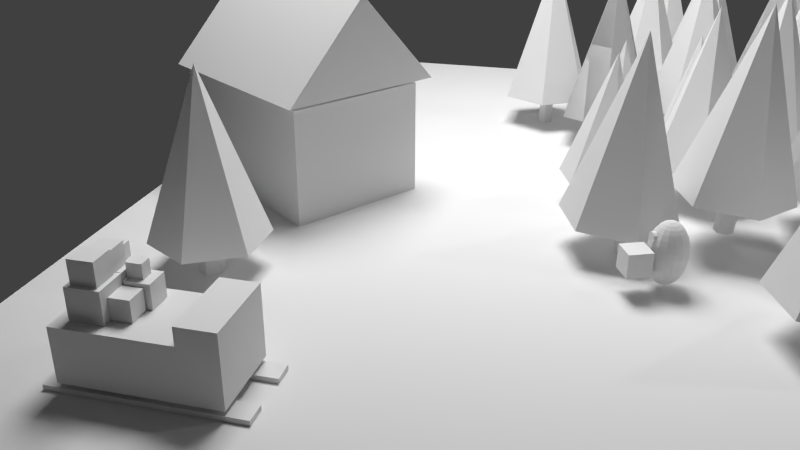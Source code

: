 # Source: JB-Scene4.blend  (saved by Blender 2.75.0; exported with 4.5.12 LTS)
import bpy
from mathutils import Matrix  # noqa: F401  (used for matrix-valued properties, if any)

bpy.ops.wm.read_factory_settings(use_empty=True)
scene = bpy.context.scene
scene.name = 'Scene'

# ---- collections
col_collection_1 = bpy.data.collections.new('Collection 1'); scene.collection.children.link(col_collection_1)

# ---- materials (node trees are filled in below, after node groups)
mat_material = bpy.data.materials.new('Material')
mat_material.alpha_threshold = 0.0
mat_material.roughness = 0.5
mat_material.line_color = (0.0, 0.0, 0.0, 1.0)
mat_material_001 = bpy.data.materials.new('Material.001')
mat_material_001.alpha_threshold = 0.0
mat_material_001.roughness = 0.5

# ---- material node trees
mat_material_001.use_nodes = True; mat_material_001.node_tree.nodes.clear()
_N = mat_material_001.node_tree.nodes; _L = mat_material_001.node_tree.links
n0 = _N.new('ShaderNodeOutputMaterial'); n0.name = 'Material Output'; n0.location = (300, 300)
n1 = _N.new('ShaderNodeEmission'); n1.name = 'Emission'; n1.location = (10, 300)
n1.inputs[0].default_value = (0.8, 0.8, 0.8, 1.0)
n1.inputs[1].default_value = 20.0
_L.new(n1.outputs[0], n0.inputs[0])
n0.is_active_output = True

# ---- world
world_world = bpy.data.worlds.new('World'); scene.world = world_world
world_world.color = (0.05088, 0.05088, 0.05088)
world_world.use_sun_shadow = False
world_world.sun_shadow_jitter_overblur = 0.0
world_world.cycles.sampling_method = 'MANUAL'
world_world.cycles.sample_map_resolution = 256

# ---- cameras
cam_camera = bpy.data.cameras.new('Camera')
cam_camera.clip_end = 100.0
cam_camera.lens = 35.0
cam_camera.sensor_width = 32.0
cam_camera.sensor_height = 18.0
cam_camera.ortho_scale = 7.314
cam_camera.dof.focus_distance = 0.0

# ---- lights
light_lamp = bpy.data.lights.new('Lamp', 'POINT')
light_lamp.transmission_factor = 0.0
light_lamp.cutoff_distance = 30.0
light_lamp.energy = 100.0
light_lamp.shadow_buffer_clip_start = 1.001
light_lamp.shadow_soft_size = 0.1
light_lamp.shadow_maximum_resolution = 0.006
light_lamp.use_absolute_resolution = True
light_lamp.cycles.use_multiple_importance_sampling = False

# ---- meshes
me_cube_005 = bpy.data.meshes.new('Cube.005')
me_cube_005.from_pydata([(-1.0, -1.0, -1.0), (-1.0, 1.0, -1.0), (1.0, 1.0, -1.0), (1.0, -1.0, -1.0), (-1.0, -1.0, 1.0), (-1.0, 1.0, 1.0), (1.0, 1.0, 1.0), (1.0, -1.0, 1.0), (-1.0, 0.0, 1.0), (0.0, 1.0, 1.0), (1.0, 0.0, 1.0), (0.0, -1.0, 1.0), (0.0, 0.0, 1.0), (-1.0, 0.5, 1.0), (0.5, 1.0, 1.0), (1.0, -0.5, 1.0), (-0.5, -1.0, 1.0), (-1.0, -0.5, 1.0), (-0.5, 1.0, 1.0), (1.0, 0.5, 1.0), (0.5, -1.0, 1.0), (-0.5, 0.0, 1.0), (0.5, 0.0, 1.0), (0.0, -0.5, 1.0), (0.0, 0.5, 1.0), (-0.5, 0.5, 1.0), (-0.5, -0.5, 1.0), (0.5, -0.5, 1.0), (0.5, 0.5, 1.0), (1.0, 1.0, 1.672), (1.0, -1.0, 1.672), (1.0, 0.0, 1.672), (0.5, 1.0, 1.672), (1.0, -0.5, 1.672), (1.0, 0.5, 1.672), (0.5, -1.0, 1.672), (0.5, 0.0, 1.672), (0.5, -0.5, 1.672), (0.5, 0.5, 1.672), (-1.194, -1.014, -1.343), (-1.194, -0.4734, -1.343), (1.278, -0.4734, -1.343), (1.278, -1.014, -1.343), (-1.194, -1.014, -1.154), (-1.194, -0.4734, -1.154), (1.278, -0.4734, -1.154), (1.278, -1.014, -1.154), (-1.194, -1.014, -1.249), (-1.194, -0.7435, -1.154), (-1.194, -0.4734, -1.249), (-1.194, -0.7435, -1.343), (0.04228, -0.4734, -1.154), (1.278, -0.4734, -1.249), (0.04228, -0.4734, -1.343), (1.278, -0.7435, -1.154), (1.278, -1.014, -1.249), (1.278, -0.7435, -1.343), (0.04228, -1.014, -1.154), (0.04228, -1.014, -1.343), (-1.194, -0.7435, -1.249), (0.04228, -0.4734, -1.249), (1.278, -0.7435, -1.249), (0.04228, -1.014, -1.249), (0.04228, -0.7435, -1.343), (0.04228, -0.7435, -1.154), (-1.194, -1.014, -1.201), (-1.194, -0.6085, -1.154), (-1.194, -0.4734, -1.296), (-1.194, -0.8786, -1.343), (0.6603, -0.4734, -1.154), (1.278, -0.4734, -1.296), (-0.5757, -0.4734, -1.343), (1.278, -0.8786, -1.154), (1.278, -1.014, -1.296), (1.278, -0.6085, -1.343), (-0.5757, -1.014, -1.154), (0.6603, -1.014, -1.343), (-1.194, -1.014, -1.296), (-1.194, -0.8786, -1.154), (-1.194, -0.4734, -1.201), (-1.194, -0.6085, -1.343), (-0.5757, -0.4734, -1.154), (1.278, -0.4734, -1.201), (0.6603, -0.4734, -1.343), (1.278, -0.6085, -1.154), (1.278, -1.014, -1.201), (1.278, -0.8786, -1.343), (0.6603, -1.014, -1.154), (-0.5757, -1.014, -1.343), (-1.194, -0.7435, -1.296), (-1.194, -0.7435, -1.201), (-1.194, -0.8786, -1.249), (-1.194, -0.6085, -1.249), (0.04228, -0.4734, -1.296), (0.04228, -0.4734, -1.201), (-0.5757, -0.4734, -1.249), (0.6603, -0.4734, -1.249), (1.278, -0.7435, -1.296), (1.278, -0.7435, -1.201), (1.278, -0.6085, -1.249), (1.278, -0.8786, -1.249), (0.04228, -1.014, -1.296), (0.04228, -1.014, -1.201), (0.6603, -1.014, -1.249), (-0.5757, -1.014, -1.249), (0.6603, -0.7435, -1.343), (-0.5757, -0.7435, -1.343), (0.04228, -0.8786, -1.343), (0.04228, -0.6085, -1.343), (-0.5757, -0.7435, -1.154), (0.6603, -0.7435, -1.154), (0.04228, -0.8786, -1.154), (0.04228, -0.6085, -1.154), (-1.194, -0.6085, -1.296), (0.6603, -0.4734, -1.296), (1.278, -0.8786, -1.296), (-0.5757, -1.014, -1.296), (0.6603, -0.6085, -1.343), (-0.5757, -0.6085, -1.154), (-1.194, -0.8786, -1.296), (-1.194, -0.8786, -1.201), (-1.194, -0.6085, -1.201), (-0.5757, -0.4734, -1.296), (-0.5757, -0.4734, -1.201), (0.6603, -0.4734, -1.201), (1.278, -0.6085, -1.296), (1.278, -0.6085, -1.201), (1.278, -0.8786, -1.201), (0.6603, -1.014, -1.296), (0.6603, -1.014, -1.201), (-0.5757, -1.014, -1.201), (0.6603, -0.8786, -1.343), (-0.5757, -0.8786, -1.343), (-0.5757, -0.6085, -1.343), (-0.5757, -0.8786, -1.154), (0.6603, -0.8786, -1.154), (0.6603, -0.6085, -1.154), (0.04228, -0.7435, -0.933), (0.04228, -0.7435, -0.744), (0.6603, -0.7435, -0.933), (0.04228, -0.6085, -0.933), (0.6603, -0.7435, -0.744), (0.04228, -0.8786, -0.744), (0.6603, -0.6085, -0.933), (0.6603, -0.8786, -0.744), (-1.194, 0.4117, -1.343), (-1.194, 0.9519, -1.343), (1.278, 0.9519, -1.343), (1.278, 0.4117, -1.343), (-1.194, 0.4117, -1.154), (-1.194, 0.9519, -1.154), (1.278, 0.9519, -1.154), (1.278, 0.4117, -1.154), (-1.194, 0.4117, -1.249), (-1.194, 0.6818, -1.154), (-1.194, 0.9519, -1.249), (-1.194, 0.6818, -1.343), (0.04228, 0.9519, -1.154), (1.278, 0.9519, -1.249), (0.04228, 0.9519, -1.343), (1.278, 0.6818, -1.154), (1.278, 0.4117, -1.249), (1.278, 0.6818, -1.343), (0.04228, 0.4117, -1.154), (0.04228, 0.4117, -1.343), (-1.194, 0.6818, -1.249), (0.04228, 0.9519, -1.249), (1.278, 0.6818, -1.249), (0.04228, 0.4117, -1.249), (0.04228, 0.6818, -1.343), (0.04228, 0.6818, -1.154), (-1.194, 0.4117, -1.201), (-1.194, 0.8169, -1.154), (-1.194, 0.9519, -1.296), (-1.194, 0.5468, -1.343), (0.6603, 0.9519, -1.154), (1.278, 0.9519, -1.296), (-0.5757, 0.9519, -1.343), (1.278, 0.5468, -1.154), (1.278, 0.4117, -1.296), (1.278, 0.8169, -1.343), (-0.5757, 0.4117, -1.154), (0.6603, 0.4117, -1.343), (-1.194, 0.4117, -1.296), (-1.194, 0.5468, -1.154), (-1.194, 0.9519, -1.201), (-1.194, 0.8169, -1.343), (-0.5757, 0.9519, -1.154), (1.278, 0.9519, -1.201), (0.6603, 0.9519, -1.343), (1.278, 0.8169, -1.154), (1.278, 0.4117, -1.201), (1.278, 0.5468, -1.343), (0.6603, 0.4117, -1.154), (-0.5757, 0.4117, -1.343), (-1.194, 0.6818, -1.296), (-1.194, 0.6818, -1.201), (-1.194, 0.5468, -1.249), (-1.194, 0.8169, -1.249), (0.04228, 0.9519, -1.296), (0.04228, 0.9519, -1.201), (-0.5757, 0.9519, -1.249), (0.6603, 0.9519, -1.249), (1.278, 0.6818, -1.296), (1.278, 0.6818, -1.201), (1.278, 0.8169, -1.249), (1.278, 0.5468, -1.249), (0.04228, 0.4117, -1.296), (0.04228, 0.4117, -1.201), (0.6603, 0.4117, -1.249), (-0.5757, 0.4117, -1.249), (0.6603, 0.6818, -1.343), (-0.5757, 0.6818, -1.343), (0.04228, 0.5468, -1.343), (0.04228, 0.8169, -1.343), (-0.5757, 0.6818, -1.154), (0.6603, 0.6818, -1.154), (0.04228, 0.5468, -1.154), (0.04228, 0.8169, -1.154), (-1.194, 0.8169, -1.296), (0.6603, 0.9519, -1.296), (1.278, 0.5468, -1.296), (-0.5757, 0.4117, -1.296), (0.6603, 0.8169, -1.343), (-0.5757, 0.8169, -1.154), (-1.194, 0.5468, -1.296), (-1.194, 0.5468, -1.201), (-1.194, 0.8169, -1.201), (-0.5757, 0.9519, -1.296), (-0.5757, 0.9519, -1.201), (0.6603, 0.9519, -1.201), (1.278, 0.8169, -1.296), (1.278, 0.8169, -1.201), (1.278, 0.5468, -1.201), (0.6603, 0.4117, -1.296), (0.6603, 0.4117, -1.201), (-0.5757, 0.4117, -1.201), (0.6603, 0.5468, -1.343), (-0.5757, 0.5468, -1.343), (-0.5757, 0.8169, -1.343), (-0.5757, 0.5468, -1.154), (0.6603, 0.5468, -1.154), (0.6603, 0.8169, -1.154), (0.04228, 0.6818, -0.933), (0.04228, 0.6818, -0.744), (0.6603, 0.6818, -0.933), (0.04228, 0.8169, -0.933), (0.6603, 0.6818, -0.744), (0.04228, 0.5468, -0.744), (0.6603, 0.8169, -0.933), (0.6603, 0.5468, -0.744)], [], [(4, 17, 8, 13, 5, 1, 0), (5, 18, 9, 14, 6, 2, 1), (6, 19, 10, 15, 7, 3, 2), (7, 20, 11, 16, 4, 0, 3), (0, 1, 2, 3), (25, 18, 5, 13), (26, 21, 8, 17), (27, 22, 12, 23), (28, 14, 9, 24), (21, 25, 13, 8), (12, 24, 25, 21), (24, 9, 18, 25), (16, 26, 17, 4), (11, 23, 26, 16), (23, 12, 21, 26), (20, 27, 23, 11), (27, 20, 35, 37), (22, 27, 37, 36), (22, 28, 24, 12), (28, 22, 36, 38), (14, 28, 38, 32), (30, 33, 37, 35), (33, 31, 36, 37), (31, 34, 38, 36), (34, 29, 32, 38), (20, 7, 30, 35), (19, 6, 29, 34), (15, 10, 31, 33), (10, 19, 34, 31), (7, 15, 33, 30), (6, 14, 32, 29), (113, 67, 40, 80), (114, 70, 41, 83), (115, 73, 42, 86), (116, 77, 39, 88), (117, 83, 41, 74), (118, 81, 44, 66), (119, 89, 50, 68), (120, 90, 59, 91), (121, 79, 49, 92), (122, 93, 53, 71), (123, 94, 60, 95), (124, 82, 52, 96), (125, 97, 56, 74), (126, 98, 61, 99), (127, 85, 55, 100), (128, 101, 58, 76), (129, 102, 62, 103), (130, 65, 47, 104), (131, 105, 56, 86), (132, 106, 63, 107), (133, 71, 53, 108), (134, 109, 48, 78), (111, 135, 144, 142), (136, 69, 51, 112), (89, 113, 80, 50), (59, 92, 113, 89), (92, 49, 67, 113), (93, 114, 83, 53), (60, 96, 114, 93), (96, 52, 70, 114), (97, 115, 86, 56), (61, 100, 115, 97), (100, 55, 73, 115), (101, 116, 88, 58), (62, 104, 116, 101), (104, 47, 77, 116), (105, 117, 74, 56), (135, 110, 141, 144), (108, 53, 83, 117), (109, 118, 66, 48), (64, 112, 118, 109), (112, 51, 81, 118), (77, 119, 68, 39), (47, 91, 119, 77), (91, 59, 89, 119), (65, 120, 91, 47), (43, 78, 120, 65), (78, 48, 90, 120), (90, 121, 92, 59), (48, 66, 121, 90), (66, 44, 79, 121), (67, 122, 71, 40), (49, 95, 122, 67), (95, 60, 93, 122), (79, 123, 95, 49), (44, 81, 123, 79), (81, 51, 94, 123), (94, 124, 96, 60), (51, 69, 124, 94), (69, 45, 82, 124), (70, 125, 74, 41), (52, 99, 125, 70), (99, 61, 97, 125), (82, 126, 99, 52), (45, 84, 126, 82), (84, 54, 98, 126), (98, 127, 100, 61), (54, 72, 127, 98), (72, 46, 85, 127), (73, 128, 76, 42), (55, 103, 128, 73), (103, 62, 101, 128), (85, 129, 103, 55), (46, 87, 129, 85), (87, 57, 102, 129), (102, 130, 104, 62), (57, 75, 130, 102), (75, 43, 65, 130), (76, 131, 86, 42), (58, 107, 131, 76), (107, 63, 105, 131), (88, 132, 107, 58), (39, 68, 132, 88), (68, 50, 106, 132), (106, 133, 108, 63), (50, 80, 133, 106), (80, 40, 71, 133), (75, 134, 78, 43), (57, 111, 134, 75), (111, 64, 109, 134), (87, 135, 111, 57), (46, 72, 135, 87), (72, 54, 110, 135), (110, 136, 112, 64), (54, 84, 136, 110), (84, 45, 69, 136), (144, 141, 138, 142), (137, 140, 143, 139), (117, 105, 139, 143), (108, 117, 143, 140), (64, 111, 142, 138), (105, 63, 137, 139), (110, 64, 138, 141), (63, 108, 140, 137), (219, 173, 146, 186), (220, 176, 147, 189), (221, 179, 148, 192), (222, 183, 145, 194), (223, 189, 147, 180), (224, 187, 150, 172), (225, 195, 156, 174), (226, 196, 165, 197), (227, 185, 155, 198), (228, 199, 159, 177), (229, 200, 166, 201), (230, 188, 158, 202), (231, 203, 162, 180), (232, 204, 167, 205), (233, 191, 161, 206), (234, 207, 164, 182), (235, 208, 168, 209), (236, 171, 153, 210), (237, 211, 162, 192), (238, 212, 169, 213), (239, 177, 159, 214), (240, 215, 154, 184), (217, 241, 250, 248), (242, 175, 157, 218), (195, 219, 186, 156), (165, 198, 219, 195), (198, 155, 173, 219), (199, 220, 189, 159), (166, 202, 220, 199), (202, 158, 176, 220), (203, 221, 192, 162), (167, 206, 221, 203), (206, 161, 179, 221), (207, 222, 194, 164), (168, 210, 222, 207), (210, 153, 183, 222), (211, 223, 180, 162), (241, 216, 247, 250), (214, 159, 189, 223), (215, 224, 172, 154), (170, 218, 224, 215), (218, 157, 187, 224), (183, 225, 174, 145), (153, 197, 225, 183), (197, 165, 195, 225), (171, 226, 197, 153), (149, 184, 226, 171), (184, 154, 196, 226), (196, 227, 198, 165), (154, 172, 227, 196), (172, 150, 185, 227), (173, 228, 177, 146), (155, 201, 228, 173), (201, 166, 199, 228), (185, 229, 201, 155), (150, 187, 229, 185), (187, 157, 200, 229), (200, 230, 202, 166), (157, 175, 230, 200), (175, 151, 188, 230), (176, 231, 180, 147), (158, 205, 231, 176), (205, 167, 203, 231), (188, 232, 205, 158), (151, 190, 232, 188), (190, 160, 204, 232), (204, 233, 206, 167), (160, 178, 233, 204), (178, 152, 191, 233), (179, 234, 182, 148), (161, 209, 234, 179), (209, 168, 207, 234), (191, 235, 209, 161), (152, 193, 235, 191), (193, 163, 208, 235), (208, 236, 210, 168), (163, 181, 236, 208), (181, 149, 171, 236), (182, 237, 192, 148), (164, 213, 237, 182), (213, 169, 211, 237), (194, 238, 213, 164), (145, 174, 238, 194), (174, 156, 212, 238), (212, 239, 214, 169), (156, 186, 239, 212), (186, 146, 177, 239), (181, 240, 184, 149), (163, 217, 240, 181), (217, 170, 215, 240), (193, 241, 217, 163), (152, 178, 241, 193), (178, 160, 216, 241), (216, 242, 218, 170), (160, 190, 242, 216), (190, 151, 175, 242), (250, 247, 244, 248), (243, 246, 249, 245), (223, 211, 245, 249), (214, 223, 249, 246), (170, 217, 248, 244), (211, 169, 243, 245), (216, 170, 244, 247), (169, 214, 246, 243)])
me_cube_005.use_remesh_preserve_volume = False
me_cube_005.use_remesh_preserve_attributes = False
me_cube_005.use_mirror_vertex_groups = False
me_cube_005.update()
me_cube_004 = bpy.data.meshes.new('Cube.004')
me_cube_004.from_pydata([(-1.0, -1.0, -1.0), (-1.0, 1.0, -1.0), (1.0, 1.0, -1.0), (1.0, -1.0, -1.0), (-1.0, -1.0, 1.0), (-1.0, 1.0, 1.0), (1.0, 1.0, 1.0), (1.0, -1.0, 1.0)], [], [(4, 5, 1, 0), (5, 6, 2, 1), (6, 7, 3, 2), (7, 4, 0, 3), (0, 1, 2, 3), (7, 6, 5, 4)])
me_cube_004.use_remesh_preserve_volume = False
me_cube_004.use_remesh_preserve_attributes = False
me_cube_004.use_mirror_vertex_groups = False
me_cube_004.update()
me_cube_012 = bpy.data.meshes.new('Cube.012')
me_cube_012.from_pydata([(-1.0, -1.0, -1.0), (-1.0, 1.0, -1.0), (1.0, 1.0, -1.0), (1.0, -1.0, -1.0), (-1.0, -1.0, 1.0), (-1.0, 1.0, 1.0), (1.0, 1.0, 1.0), (1.0, -1.0, 1.0)], [], [(4, 5, 1, 0), (5, 6, 2, 1), (6, 7, 3, 2), (7, 4, 0, 3), (0, 1, 2, 3), (7, 6, 5, 4)])
me_cube_012.use_remesh_preserve_volume = False
me_cube_012.use_remesh_preserve_attributes = False
me_cube_012.use_mirror_vertex_groups = False
me_cube_012.update()
me_cube_011 = bpy.data.meshes.new('Cube.011')
me_cube_011.from_pydata([(-1.0, -1.0, -1.0), (-1.0, 1.0, -1.0), (1.0, 1.0, -1.0), (1.0, -1.0, -1.0), (-1.0, -1.0, 1.0), (-1.0, 1.0, 1.0), (1.0, 1.0, 1.0), (1.0, -1.0, 1.0)], [], [(4, 5, 1, 0), (5, 6, 2, 1), (6, 7, 3, 2), (7, 4, 0, 3), (0, 1, 2, 3), (7, 6, 5, 4)])
me_cube_011.use_remesh_preserve_volume = False
me_cube_011.use_remesh_preserve_attributes = False
me_cube_011.use_mirror_vertex_groups = False
me_cube_011.update()
me_cube_010 = bpy.data.meshes.new('Cube.010')
me_cube_010.from_pydata([(-1.0, -1.0, -1.0), (-1.0, 1.0, -1.0), (1.0, 1.0, -1.0), (1.0, -1.0, -1.0), (-1.0, -1.0, 1.0), (-1.0, 1.0, 1.0), (1.0, 1.0, 1.0), (1.0, -1.0, 1.0)], [], [(4, 5, 1, 0), (5, 6, 2, 1), (6, 7, 3, 2), (7, 4, 0, 3), (0, 1, 2, 3), (7, 6, 5, 4)])
me_cube_010.use_remesh_preserve_volume = False
me_cube_010.use_remesh_preserve_attributes = False
me_cube_010.use_mirror_vertex_groups = False
me_cube_010.update()
me_cube_009 = bpy.data.meshes.new('Cube.009')
me_cube_009.from_pydata([(-1.0, -1.0, -1.0), (-1.0, 1.0, -1.0), (1.0, 1.0, -1.0), (1.0, -1.0, -1.0), (-1.0, -1.0, 1.0), (-1.0, 1.0, 1.0), (1.0, 1.0, 1.0), (1.0, -1.0, 1.0)], [], [(4, 5, 1, 0), (5, 6, 2, 1), (6, 7, 3, 2), (7, 4, 0, 3), (0, 1, 2, 3), (7, 6, 5, 4)])
me_cube_009.use_remesh_preserve_volume = False
me_cube_009.use_remesh_preserve_attributes = False
me_cube_009.use_mirror_vertex_groups = False
me_cube_009.update()
me_cube_008 = bpy.data.meshes.new('Cube.008')
me_cube_008.from_pydata([(-1.0, -1.0, -1.0), (-1.0, 1.0, -1.0), (1.0, 1.0, -1.0), (1.0, -1.0, -1.0), (-1.0, -1.0, 1.0), (-1.0, 1.0, 1.0), (1.0, 1.0, 1.0), (1.0, -1.0, 1.0)], [], [(4, 5, 1, 0), (5, 6, 2, 1), (6, 7, 3, 2), (7, 4, 0, 3), (0, 1, 2, 3), (7, 6, 5, 4)])
me_cube_008.use_remesh_preserve_volume = False
me_cube_008.use_remesh_preserve_attributes = False
me_cube_008.use_mirror_vertex_groups = False
me_cube_008.update()
me_cube_007 = bpy.data.meshes.new('Cube.007')
me_cube_007.from_pydata([(-1.0, -1.0, -1.0), (-1.0, 1.0, -1.0), (1.0, 1.0, -1.0), (1.0, -1.0, -1.0), (-1.0, -1.0, 1.0), (-1.0, 1.0, 1.0), (1.0, 1.0, 1.0), (1.0, -1.0, 1.0)], [], [(4, 5, 1, 0), (5, 6, 2, 1), (6, 7, 3, 2), (7, 4, 0, 3), (0, 1, 2, 3), (7, 6, 5, 4)])
me_cube_007.use_remesh_preserve_volume = False
me_cube_007.use_remesh_preserve_attributes = False
me_cube_007.use_mirror_vertex_groups = False
me_cube_007.update()
me_cube_006 = bpy.data.meshes.new('Cube.006')
me_cube_006.from_pydata([(-1.0, -1.0, -1.0), (-1.0, 1.0, -1.0), (1.0, 1.0, -1.0), (1.0, -1.0, -1.0), (-1.0, -1.0, 1.0), (-1.0, 1.0, 1.0), (1.0, 1.0, 1.0), (1.0, -1.0, 1.0)], [], [(4, 5, 1, 0), (5, 6, 2, 1), (6, 7, 3, 2), (7, 4, 0, 3), (0, 1, 2, 3), (7, 6, 5, 4)])
me_cube_006.use_remesh_preserve_volume = False
me_cube_006.use_remesh_preserve_attributes = False
me_cube_006.use_mirror_vertex_groups = False
me_cube_006.update()
me_cylinder_034 = bpy.data.meshes.new('Cylinder.034')
me_cylinder_034.from_pydata([(0.04764, 4.739, 0.739), (4.024, 2.443, 0.739), (4.024, -2.148, 0.739), (0.04764, -4.444, 0.739), (0.04764, 0.1475, 9.143), (-3.929, -2.148, 0.739), (-3.929, 2.443, 0.739), (0.0, 1.0, -1.0), (0.0, 1.0, 1.0), (0.866, 0.5, -1.0), (0.866, 0.5, 1.0), (0.866, -0.5, -1.0), (0.866, -0.5, 1.0), (-8.742e-08, -1.0, -1.0), (-8.742e-08, -1.0, 1.0), (-0.866, -0.5, -1.0), (-0.866, -0.5, 1.0), (-0.866, 0.5, -1.0), (-0.866, 0.5, 1.0)], [], [(5, 4, 6), (0, 4, 1), (3, 4, 5), (2, 4, 3), (6, 4, 0), (1, 4, 2), (0, 1, 2, 3, 5, 6), (7, 8, 10, 9), (9, 10, 12, 11), (11, 12, 14, 13), (13, 14, 16, 15), (10, 8, 18, 16, 14, 12), (17, 18, 8, 7), (15, 16, 18, 17), (7, 9, 11, 13, 15, 17)])
me_cylinder_034.use_remesh_preserve_volume = False
me_cylinder_034.use_remesh_preserve_attributes = False
me_cylinder_034.use_mirror_vertex_groups = False
me_cylinder_034.update()
me_cube_002 = bpy.data.meshes.new('Cube.002')
me_cube_002.from_pydata([(-1.0, -1.0, -1.0), (-1.0, 1.0, -1.0), (1.0, 1.0, -1.0), (1.0, -1.0, -1.0), (-1.0, -1.0, 1.0), (-1.0, 1.0, 1.0), (1.0, 1.0, 1.0), (1.0, -1.0, 1.0)], [], [(4, 5, 1, 0), (5, 6, 2, 1), (6, 7, 3, 2), (7, 4, 0, 3), (0, 1, 2, 3), (7, 6, 5, 4)])
me_cube_002.use_remesh_preserve_volume = False
me_cube_002.use_remesh_preserve_attributes = False
me_cube_002.use_mirror_vertex_groups = False
me_cube_002.update()
me_cube_003 = bpy.data.meshes.new('Cube.003')
me_cube_003.from_pydata([(-1.0, -1.0, -1.0), (-1.0, 1.0, -1.0), (1.0, 1.0, -1.0), (1.0, -1.0, -1.0), (-1.0, -0.01752, 1.0), (-1.0, 0.01752, 1.0), (1.0, 0.01752, 1.0), (1.0, -0.01752, 1.0)], [], [(4, 5, 1, 0), (5, 6, 2, 1), (6, 7, 3, 2), (7, 4, 0, 3), (0, 1, 2, 3), (7, 6, 5, 4)])
me_cube_003.use_remesh_preserve_volume = False
me_cube_003.use_remesh_preserve_attributes = False
me_cube_003.use_mirror_vertex_groups = False
me_cube_003.update()
me_cube_001 = bpy.data.meshes.new('Cube.001')
me_cube_001.from_pydata([(-1.0, -1.0, -1.0), (-1.0, 1.0, -1.0), (1.0, 1.0, -1.0), (1.0, -1.0, -1.0), (-1.0, -1.0, 1.0), (-1.0, 1.0, 1.0), (1.0, 1.0, 1.0), (1.0, -1.0, 1.0)], [], [(4, 5, 1, 0), (5, 6, 2, 1), (6, 7, 3, 2), (7, 4, 0, 3), (0, 1, 2, 3), (7, 6, 5, 4)])
me_cube_001.use_remesh_preserve_volume = False
me_cube_001.use_remesh_preserve_attributes = False
me_cube_001.use_mirror_vertex_groups = False
me_cube_001.update()
me_cone_010 = bpy.data.meshes.new('Cone.010')
me_cone_010.from_pydata([(0.0, 0.65, -1.0), (0.0, 0.0, 1.0), (0.6182, 0.2009, -1.0), (0.3821, -0.5259, -1.0), (-0.3821, -0.5259, -1.0), (-0.6182, 0.2009, -1.0)], [], [(4, 1, 5), (0, 1, 2), (3, 1, 4), (5, 1, 0), (2, 1, 3), (0, 2, 3, 4, 5)])
me_cone_010.use_remesh_preserve_volume = False
me_cone_010.use_remesh_preserve_attributes = False
me_cone_010.use_mirror_vertex_groups = False
me_cone_010.update()
me_cone = bpy.data.meshes.new('Cone')
me_cone.from_pydata([(0.0, 0.65, -1.0), (0.5629, 0.325, -1.0), (0.5629, -0.325, -1.0), (-5.682e-08, -0.65, -1.0), (0.0, 0.0, 1.0), (-0.5629, -0.325, -1.0), (-0.5629, 0.325, -1.0)], [], [(5, 4, 6), (0, 4, 1), (3, 4, 5), (2, 4, 3), (6, 4, 0), (1, 4, 2), (0, 1, 2, 3, 5, 6)])
me_cone.use_remesh_preserve_volume = False
me_cone.use_remesh_preserve_attributes = False
me_cone.use_mirror_vertex_groups = False
me_cone.update()
me_cone_035 = bpy.data.meshes.new('Cone.035')
me_cone_035.from_pydata([(0.0, 0.65, -1.0), (0.5629, 0.325, -1.0), (0.5629, -0.325, -1.0), (-5.682e-08, -0.65, -1.0), (0.0, 0.0, 1.0), (-0.5629, -0.325, -1.0), (-0.5629, 0.325, -1.0)], [], [(5, 4, 6), (0, 4, 1), (3, 4, 5), (2, 4, 3), (6, 4, 0), (1, 4, 2), (0, 1, 2, 3, 5, 6)])
me_cone_035.use_remesh_preserve_volume = False
me_cone_035.use_remesh_preserve_attributes = False
me_cone_035.use_mirror_vertex_groups = False
me_cone_035.update()
me_cylinder_033 = bpy.data.meshes.new('Cylinder.033')
me_cylinder_033.from_pydata([(0.0, 1.0, -1.0), (0.0, 1.0, 1.0), (0.866, 0.5, -1.0), (0.866, 0.5, 1.0), (0.866, -0.5, -1.0), (0.866, -0.5, 1.0), (-8.742e-08, -1.0, -1.0), (-8.742e-08, -1.0, 1.0), (-0.866, -0.5, -1.0), (-0.866, -0.5, 1.0), (-0.866, 0.5, -1.0), (-0.866, 0.5, 1.0)], [], [(0, 1, 3, 2), (2, 3, 5, 4), (4, 5, 7, 6), (6, 7, 9, 8), (3, 1, 11, 9, 7, 5), (10, 11, 1, 0), (8, 9, 11, 10), (0, 2, 4, 6, 8, 10)])
me_cylinder_033.use_remesh_preserve_volume = False
me_cylinder_033.use_remesh_preserve_attributes = False
me_cylinder_033.use_mirror_vertex_groups = False
me_cylinder_033.update()
me_cone_033 = bpy.data.meshes.new('Cone.033')
me_cone_033.from_pydata([(0.0, 0.65, -1.0), (0.5629, 0.325, -1.0), (0.5629, -0.325, -1.0), (-5.682e-08, -0.65, -1.0), (0.0, 0.0, 1.0), (-0.5629, -0.325, -1.0), (-0.5629, 0.325, -1.0)], [], [(5, 4, 6), (0, 4, 1), (3, 4, 5), (2, 4, 3), (6, 4, 0), (1, 4, 2), (0, 1, 2, 3, 5, 6)])
me_cone_033.use_remesh_preserve_volume = False
me_cone_033.use_remesh_preserve_attributes = False
me_cone_033.use_mirror_vertex_groups = False
me_cone_033.update()
me_cone_032 = bpy.data.meshes.new('Cone.032')
me_cone_032.from_pydata([(0.0, 0.65, -1.0), (0.5629, 0.325, -1.0), (0.5629, -0.325, -1.0), (-5.682e-08, -0.65, -1.0), (0.0, 0.0, 1.0), (-0.5629, -0.325, -1.0), (-0.5629, 0.325, -1.0)], [], [(5, 4, 6), (0, 4, 1), (3, 4, 5), (2, 4, 3), (6, 4, 0), (1, 4, 2), (0, 1, 2, 3, 5, 6)])
me_cone_032.use_remesh_preserve_volume = False
me_cone_032.use_remesh_preserve_attributes = False
me_cone_032.use_mirror_vertex_groups = False
me_cone_032.update()
me_cone_031 = bpy.data.meshes.new('Cone.031')
me_cone_031.from_pydata([(0.0, 0.65, -1.0), (0.5629, 0.325, -1.0), (0.5629, -0.325, -1.0), (-5.682e-08, -0.65, -1.0), (0.0, 0.0, 1.0), (-0.5629, -0.325, -1.0), (-0.5629, 0.325, -1.0)], [], [(5, 4, 6), (0, 4, 1), (3, 4, 5), (2, 4, 3), (6, 4, 0), (1, 4, 2), (0, 1, 2, 3, 5, 6)])
me_cone_031.use_remesh_preserve_volume = False
me_cone_031.use_remesh_preserve_attributes = False
me_cone_031.use_mirror_vertex_groups = False
me_cone_031.update()
me_cone_030 = bpy.data.meshes.new('Cone.030')
me_cone_030.from_pydata([(0.0, 0.65, -1.0), (0.5629, 0.325, -1.0), (0.5629, -0.325, -1.0), (-5.682e-08, -0.65, -1.0), (0.0, 0.0, 1.0), (-0.5629, -0.325, -1.0), (-0.5629, 0.325, -1.0)], [], [(5, 4, 6), (0, 4, 1), (3, 4, 5), (2, 4, 3), (6, 4, 0), (1, 4, 2), (0, 1, 2, 3, 5, 6)])
me_cone_030.use_remesh_preserve_volume = False
me_cone_030.use_remesh_preserve_attributes = False
me_cone_030.use_mirror_vertex_groups = False
me_cone_030.update()
me_cylinder_029 = bpy.data.meshes.new('Cylinder.029')
me_cylinder_029.from_pydata([(0.0, 1.0, -1.0), (0.0, 1.0, 1.0), (0.866, 0.5, -1.0), (0.866, 0.5, 1.0), (0.866, -0.5, -1.0), (0.866, -0.5, 1.0), (-8.742e-08, -1.0, -1.0), (-8.742e-08, -1.0, 1.0), (-0.866, -0.5, -1.0), (-0.866, -0.5, 1.0), (-0.866, 0.5, -1.0), (-0.866, 0.5, 1.0)], [], [(0, 1, 3, 2), (2, 3, 5, 4), (4, 5, 7, 6), (6, 7, 9, 8), (3, 1, 11, 9, 7, 5), (10, 11, 1, 0), (8, 9, 11, 10), (0, 2, 4, 6, 8, 10)])
me_cylinder_029.use_remesh_preserve_volume = False
me_cylinder_029.use_remesh_preserve_attributes = False
me_cylinder_029.use_mirror_vertex_groups = False
me_cylinder_029.update()
me_cone_029 = bpy.data.meshes.new('Cone.029')
me_cone_029.from_pydata([(0.0, 0.65, -1.0), (0.5629, 0.325, -1.0), (0.5629, -0.325, -1.0), (-5.682e-08, -0.65, -1.0), (0.0, 0.0, 1.0), (-0.5629, -0.325, -1.0), (-0.5629, 0.325, -1.0)], [], [(5, 4, 6), (0, 4, 1), (3, 4, 5), (2, 4, 3), (6, 4, 0), (1, 4, 2), (0, 1, 2, 3, 5, 6)])
me_cone_029.use_remesh_preserve_volume = False
me_cone_029.use_remesh_preserve_attributes = False
me_cone_029.use_mirror_vertex_groups = False
me_cone_029.update()
me_cylinder_028 = bpy.data.meshes.new('Cylinder.028')
me_cylinder_028.from_pydata([(0.0, 1.0, -1.0), (0.0, 1.0, 1.0), (0.866, 0.5, -1.0), (0.866, 0.5, 1.0), (0.866, -0.5, -1.0), (0.866, -0.5, 1.0), (-8.742e-08, -1.0, -1.0), (-8.742e-08, -1.0, 1.0), (-0.866, -0.5, -1.0), (-0.866, -0.5, 1.0), (-0.866, 0.5, -1.0), (-0.866, 0.5, 1.0)], [], [(0, 1, 3, 2), (2, 3, 5, 4), (4, 5, 7, 6), (6, 7, 9, 8), (3, 1, 11, 9, 7, 5), (10, 11, 1, 0), (8, 9, 11, 10), (0, 2, 4, 6, 8, 10)])
me_cylinder_028.use_remesh_preserve_volume = False
me_cylinder_028.use_remesh_preserve_attributes = False
me_cylinder_028.use_mirror_vertex_groups = False
me_cylinder_028.update()
me_cone_028 = bpy.data.meshes.new('Cone.028')
me_cone_028.from_pydata([(0.0, 0.65, -1.0), (0.5629, 0.325, -1.0), (0.5629, -0.325, -1.0), (-5.682e-08, -0.65, -1.0), (0.0, 0.0, 1.0), (-0.5629, -0.325, -1.0), (-0.5629, 0.325, -1.0)], [], [(5, 4, 6), (0, 4, 1), (3, 4, 5), (2, 4, 3), (6, 4, 0), (1, 4, 2), (0, 1, 2, 3, 5, 6)])
me_cone_028.use_remesh_preserve_volume = False
me_cone_028.use_remesh_preserve_attributes = False
me_cone_028.use_mirror_vertex_groups = False
me_cone_028.update()
me_cylinder_027 = bpy.data.meshes.new('Cylinder.027')
me_cylinder_027.from_pydata([(0.0, 1.0, -1.0), (0.0, 1.0, 1.0), (0.866, 0.5, -1.0), (0.866, 0.5, 1.0), (0.866, -0.5, -1.0), (0.866, -0.5, 1.0), (-8.742e-08, -1.0, -1.0), (-8.742e-08, -1.0, 1.0), (-0.866, -0.5, -1.0), (-0.866, -0.5, 1.0), (-0.866, 0.5, -1.0), (-0.866, 0.5, 1.0)], [], [(0, 1, 3, 2), (2, 3, 5, 4), (4, 5, 7, 6), (6, 7, 9, 8), (3, 1, 11, 9, 7, 5), (10, 11, 1, 0), (8, 9, 11, 10), (0, 2, 4, 6, 8, 10)])
me_cylinder_027.use_remesh_preserve_volume = False
me_cylinder_027.use_remesh_preserve_attributes = False
me_cylinder_027.use_mirror_vertex_groups = False
me_cylinder_027.update()
me_cone_027 = bpy.data.meshes.new('Cone.027')
me_cone_027.from_pydata([(0.0, 0.65, -1.0), (0.5629, 0.325, -1.0), (0.5629, -0.325, -1.0), (-5.682e-08, -0.65, -1.0), (0.0, 0.0, 1.0), (-0.5629, -0.325, -1.0), (-0.5629, 0.325, -1.0)], [], [(5, 4, 6), (0, 4, 1), (3, 4, 5), (2, 4, 3), (6, 4, 0), (1, 4, 2), (0, 1, 2, 3, 5, 6)])
me_cone_027.use_remesh_preserve_volume = False
me_cone_027.use_remesh_preserve_attributes = False
me_cone_027.use_mirror_vertex_groups = False
me_cone_027.update()
me_cylinder_032 = bpy.data.meshes.new('Cylinder.032')
me_cylinder_032.from_pydata([(0.0, 1.0, -1.0), (0.0, 1.0, 1.0), (0.866, 0.5, -1.0), (0.866, 0.5, 1.0), (0.866, -0.5, -1.0), (0.866, -0.5, 1.0), (-8.742e-08, -1.0, -1.0), (-8.742e-08, -1.0, 1.0), (-0.866, -0.5, -1.0), (-0.866, -0.5, 1.0), (-0.866, 0.5, -1.0), (-0.866, 0.5, 1.0)], [], [(0, 1, 3, 2), (2, 3, 5, 4), (4, 5, 7, 6), (6, 7, 9, 8), (3, 1, 11, 9, 7, 5), (10, 11, 1, 0), (8, 9, 11, 10), (0, 2, 4, 6, 8, 10)])
me_cylinder_032.use_remesh_preserve_volume = False
me_cylinder_032.use_remesh_preserve_attributes = False
me_cylinder_032.use_mirror_vertex_groups = False
me_cylinder_032.update()
me_cylinder_031 = bpy.data.meshes.new('Cylinder.031')
me_cylinder_031.from_pydata([(0.0, 1.0, -1.0), (0.0, 1.0, 1.0), (0.866, 0.5, -1.0), (0.866, 0.5, 1.0), (0.866, -0.5, -1.0), (0.866, -0.5, 1.0), (-8.742e-08, -1.0, -1.0), (-8.742e-08, -1.0, 1.0), (-0.866, -0.5, -1.0), (-0.866, -0.5, 1.0), (-0.866, 0.5, -1.0), (-0.866, 0.5, 1.0)], [], [(0, 1, 3, 2), (2, 3, 5, 4), (4, 5, 7, 6), (6, 7, 9, 8), (3, 1, 11, 9, 7, 5), (10, 11, 1, 0), (8, 9, 11, 10), (0, 2, 4, 6, 8, 10)])
me_cylinder_031.use_remesh_preserve_volume = False
me_cylinder_031.use_remesh_preserve_attributes = False
me_cylinder_031.use_mirror_vertex_groups = False
me_cylinder_031.update()
me_cylinder_026 = bpy.data.meshes.new('Cylinder.026')
me_cylinder_026.from_pydata([(0.0, 1.0, -1.0), (0.0, 1.0, 1.0), (0.866, 0.5, -1.0), (0.866, 0.5, 1.0), (0.866, -0.5, -1.0), (0.866, -0.5, 1.0), (-8.742e-08, -1.0, -1.0), (-8.742e-08, -1.0, 1.0), (-0.866, -0.5, -1.0), (-0.866, -0.5, 1.0), (-0.866, 0.5, -1.0), (-0.866, 0.5, 1.0)], [], [(0, 1, 3, 2), (2, 3, 5, 4), (4, 5, 7, 6), (6, 7, 9, 8), (3, 1, 11, 9, 7, 5), (10, 11, 1, 0), (8, 9, 11, 10), (0, 2, 4, 6, 8, 10)])
me_cylinder_026.use_remesh_preserve_volume = False
me_cylinder_026.use_remesh_preserve_attributes = False
me_cylinder_026.use_mirror_vertex_groups = False
me_cylinder_026.update()
me_cone_026 = bpy.data.meshes.new('Cone.026')
me_cone_026.from_pydata([(0.0, 0.65, -1.0), (0.5629, 0.325, -1.0), (0.5629, -0.325, -1.0), (-5.682e-08, -0.65, -1.0), (0.0, 0.0, 1.0), (-0.5629, -0.325, -1.0), (-0.5629, 0.325, -1.0)], [], [(5, 4, 6), (0, 4, 1), (3, 4, 5), (2, 4, 3), (6, 4, 0), (1, 4, 2), (0, 1, 2, 3, 5, 6)])
me_cone_026.use_remesh_preserve_volume = False
me_cone_026.use_remesh_preserve_attributes = False
me_cone_026.use_mirror_vertex_groups = False
me_cone_026.update()
me_cylinder_025 = bpy.data.meshes.new('Cylinder.025')
me_cylinder_025.from_pydata([(0.0, 1.0, -1.0), (0.0, 1.0, 1.0), (0.866, 0.5, -1.0), (0.866, 0.5, 1.0), (0.866, -0.5, -1.0), (0.866, -0.5, 1.0), (-8.742e-08, -1.0, -1.0), (-8.742e-08, -1.0, 1.0), (-0.866, -0.5, -1.0), (-0.866, -0.5, 1.0), (-0.866, 0.5, -1.0), (-0.866, 0.5, 1.0)], [], [(0, 1, 3, 2), (2, 3, 5, 4), (4, 5, 7, 6), (6, 7, 9, 8), (3, 1, 11, 9, 7, 5), (10, 11, 1, 0), (8, 9, 11, 10), (0, 2, 4, 6, 8, 10)])
me_cylinder_025.use_remesh_preserve_volume = False
me_cylinder_025.use_remesh_preserve_attributes = False
me_cylinder_025.use_mirror_vertex_groups = False
me_cylinder_025.update()
me_cone_025 = bpy.data.meshes.new('Cone.025')
me_cone_025.from_pydata([(0.0, 0.65, -1.0), (0.5629, 0.325, -1.0), (0.5629, -0.325, -1.0), (-5.682e-08, -0.65, -1.0), (0.0, 0.0, 1.0), (-0.5629, -0.325, -1.0), (-0.5629, 0.325, -1.0)], [], [(5, 4, 6), (0, 4, 1), (3, 4, 5), (2, 4, 3), (6, 4, 0), (1, 4, 2), (0, 1, 2, 3, 5, 6)])
me_cone_025.use_remesh_preserve_volume = False
me_cone_025.use_remesh_preserve_attributes = False
me_cone_025.use_mirror_vertex_groups = False
me_cone_025.update()
me_cylinder_024 = bpy.data.meshes.new('Cylinder.024')
me_cylinder_024.from_pydata([(0.0, 1.0, -1.0), (0.0, 1.0, 1.0), (0.866, 0.5, -1.0), (0.866, 0.5, 1.0), (0.866, -0.5, -1.0), (0.866, -0.5, 1.0), (-8.742e-08, -1.0, -1.0), (-8.742e-08, -1.0, 1.0), (-0.866, -0.5, -1.0), (-0.866, -0.5, 1.0), (-0.866, 0.5, -1.0), (-0.866, 0.5, 1.0)], [], [(0, 1, 3, 2), (2, 3, 5, 4), (4, 5, 7, 6), (6, 7, 9, 8), (3, 1, 11, 9, 7, 5), (10, 11, 1, 0), (8, 9, 11, 10), (0, 2, 4, 6, 8, 10)])
me_cylinder_024.use_remesh_preserve_volume = False
me_cylinder_024.use_remesh_preserve_attributes = False
me_cylinder_024.use_mirror_vertex_groups = False
me_cylinder_024.update()
me_cone_023 = bpy.data.meshes.new('Cone.023')
me_cone_023.from_pydata([(0.0, 0.65, -1.0), (0.5629, 0.325, -1.0), (0.5629, -0.325, -1.0), (-5.682e-08, -0.65, -1.0), (0.0, 0.0, 1.0), (-0.5629, -0.325, -1.0), (-0.5629, 0.325, -1.0)], [], [(5, 4, 6), (0, 4, 1), (3, 4, 5), (2, 4, 3), (6, 4, 0), (1, 4, 2), (0, 1, 2, 3, 5, 6)])
me_cone_023.use_remesh_preserve_volume = False
me_cone_023.use_remesh_preserve_attributes = False
me_cone_023.use_mirror_vertex_groups = False
me_cone_023.update()
me_cylinder_022 = bpy.data.meshes.new('Cylinder.022')
me_cylinder_022.from_pydata([(0.0, 1.0, -1.0), (0.0, 1.0, 1.0), (0.866, 0.5, -1.0), (0.866, 0.5, 1.0), (0.866, -0.5, -1.0), (0.866, -0.5, 1.0), (-8.742e-08, -1.0, -1.0), (-8.742e-08, -1.0, 1.0), (-0.866, -0.5, -1.0), (-0.866, -0.5, 1.0), (-0.866, 0.5, -1.0), (-0.866, 0.5, 1.0)], [], [(0, 1, 3, 2), (2, 3, 5, 4), (4, 5, 7, 6), (6, 7, 9, 8), (3, 1, 11, 9, 7, 5), (10, 11, 1, 0), (8, 9, 11, 10), (0, 2, 4, 6, 8, 10)])
me_cylinder_022.use_remesh_preserve_volume = False
me_cylinder_022.use_remesh_preserve_attributes = False
me_cylinder_022.use_mirror_vertex_groups = False
me_cylinder_022.update()
me_cone_022 = bpy.data.meshes.new('Cone.022')
me_cone_022.from_pydata([(0.0, 0.65, -1.0), (0.5629, 0.325, -1.0), (0.5629, -0.325, -1.0), (-5.682e-08, -0.65, -1.0), (0.0, 0.0, 1.0), (-0.5629, -0.325, -1.0), (-0.5629, 0.325, -1.0)], [], [(5, 4, 6), (0, 4, 1), (3, 4, 5), (2, 4, 3), (6, 4, 0), (1, 4, 2), (0, 1, 2, 3, 5, 6)])
me_cone_022.use_remesh_preserve_volume = False
me_cone_022.use_remesh_preserve_attributes = False
me_cone_022.use_mirror_vertex_groups = False
me_cone_022.update()
me_cylinder_021 = bpy.data.meshes.new('Cylinder.021')
me_cylinder_021.from_pydata([(0.0, 1.0, -1.0), (0.0, 1.0, 1.0), (0.866, 0.5, -1.0), (0.866, 0.5, 1.0), (0.866, -0.5, -1.0), (0.866, -0.5, 1.0), (-8.742e-08, -1.0, -1.0), (-8.742e-08, -1.0, 1.0), (-0.866, -0.5, -1.0), (-0.866, -0.5, 1.0), (-0.866, 0.5, -1.0), (-0.866, 0.5, 1.0)], [], [(0, 1, 3, 2), (2, 3, 5, 4), (4, 5, 7, 6), (6, 7, 9, 8), (3, 1, 11, 9, 7, 5), (10, 11, 1, 0), (8, 9, 11, 10), (0, 2, 4, 6, 8, 10)])
me_cylinder_021.use_remesh_preserve_volume = False
me_cylinder_021.use_remesh_preserve_attributes = False
me_cylinder_021.use_mirror_vertex_groups = False
me_cylinder_021.update()
me_cone_021 = bpy.data.meshes.new('Cone.021')
me_cone_021.from_pydata([(0.0, 0.65, -1.0), (0.5629, 0.325, -1.0), (0.5629, -0.325, -1.0), (-5.682e-08, -0.65, -1.0), (0.0, 0.0, 1.0), (-0.5629, -0.325, -1.0), (-0.5629, 0.325, -1.0)], [], [(5, 4, 6), (0, 4, 1), (3, 4, 5), (2, 4, 3), (6, 4, 0), (1, 4, 2), (0, 1, 2, 3, 5, 6)])
me_cone_021.use_remesh_preserve_volume = False
me_cone_021.use_remesh_preserve_attributes = False
me_cone_021.use_mirror_vertex_groups = False
me_cone_021.update()
me_cylinder_020 = bpy.data.meshes.new('Cylinder.020')
me_cylinder_020.from_pydata([(0.0, 1.0, -1.0), (0.0, 1.0, 1.0), (0.866, 0.5, -1.0), (0.866, 0.5, 1.0), (0.866, -0.5, -1.0), (0.866, -0.5, 1.0), (-8.742e-08, -1.0, -1.0), (-8.742e-08, -1.0, 1.0), (-0.866, -0.5, -1.0), (-0.866, -0.5, 1.0), (-0.866, 0.5, -1.0), (-0.866, 0.5, 1.0)], [], [(0, 1, 3, 2), (2, 3, 5, 4), (4, 5, 7, 6), (6, 7, 9, 8), (3, 1, 11, 9, 7, 5), (10, 11, 1, 0), (8, 9, 11, 10), (0, 2, 4, 6, 8, 10)])
me_cylinder_020.use_remesh_preserve_volume = False
me_cylinder_020.use_remesh_preserve_attributes = False
me_cylinder_020.use_mirror_vertex_groups = False
me_cylinder_020.update()
me_cone_020 = bpy.data.meshes.new('Cone.020')
me_cone_020.from_pydata([(0.0, 0.65, -1.0), (0.5629, 0.325, -1.0), (0.5629, -0.325, -1.0), (-5.682e-08, -0.65, -1.0), (0.0, 0.0, 1.0), (-0.5629, -0.325, -1.0), (-0.5629, 0.325, -1.0)], [], [(5, 4, 6), (0, 4, 1), (3, 4, 5), (2, 4, 3), (6, 4, 0), (1, 4, 2), (0, 1, 2, 3, 5, 6)])
me_cone_020.use_remesh_preserve_volume = False
me_cone_020.use_remesh_preserve_attributes = False
me_cone_020.use_mirror_vertex_groups = False
me_cone_020.update()
me_cylinder_019 = bpy.data.meshes.new('Cylinder.019')
me_cylinder_019.from_pydata([(0.0, 1.0, -1.0), (0.0, 1.0, 1.0), (0.866, 0.5, -1.0), (0.866, 0.5, 1.0), (0.866, -0.5, -1.0), (0.866, -0.5, 1.0), (-8.742e-08, -1.0, -1.0), (-8.742e-08, -1.0, 1.0), (-0.866, -0.5, -1.0), (-0.866, -0.5, 1.0), (-0.866, 0.5, -1.0), (-0.866, 0.5, 1.0)], [], [(0, 1, 3, 2), (2, 3, 5, 4), (4, 5, 7, 6), (6, 7, 9, 8), (3, 1, 11, 9, 7, 5), (10, 11, 1, 0), (8, 9, 11, 10), (0, 2, 4, 6, 8, 10)])
me_cylinder_019.use_remesh_preserve_volume = False
me_cylinder_019.use_remesh_preserve_attributes = False
me_cylinder_019.use_mirror_vertex_groups = False
me_cylinder_019.update()
me_cone_019 = bpy.data.meshes.new('Cone.019')
me_cone_019.from_pydata([(0.0, 0.65, -1.0), (0.5629, 0.325, -1.0), (0.5629, -0.325, -1.0), (-5.682e-08, -0.65, -1.0), (0.0, 0.0, 1.0), (-0.5629, -0.325, -1.0), (-0.5629, 0.325, -1.0)], [], [(5, 4, 6), (0, 4, 1), (3, 4, 5), (2, 4, 3), (6, 4, 0), (1, 4, 2), (0, 1, 2, 3, 5, 6)])
me_cone_019.use_remesh_preserve_volume = False
me_cone_019.use_remesh_preserve_attributes = False
me_cone_019.use_mirror_vertex_groups = False
me_cone_019.update()
me_cylinder_018 = bpy.data.meshes.new('Cylinder.018')
me_cylinder_018.from_pydata([(0.0, 1.0, -1.0), (0.0, 1.0, 1.0), (0.866, 0.5, -1.0), (0.866, 0.5, 1.0), (0.866, -0.5, -1.0), (0.866, -0.5, 1.0), (-8.742e-08, -1.0, -1.0), (-8.742e-08, -1.0, 1.0), (-0.866, -0.5, -1.0), (-0.866, -0.5, 1.0), (-0.866, 0.5, -1.0), (-0.866, 0.5, 1.0)], [], [(0, 1, 3, 2), (2, 3, 5, 4), (4, 5, 7, 6), (6, 7, 9, 8), (3, 1, 11, 9, 7, 5), (10, 11, 1, 0), (8, 9, 11, 10), (0, 2, 4, 6, 8, 10)])
me_cylinder_018.use_remesh_preserve_volume = False
me_cylinder_018.use_remesh_preserve_attributes = False
me_cylinder_018.use_mirror_vertex_groups = False
me_cylinder_018.update()
me_cone_018 = bpy.data.meshes.new('Cone.018')
me_cone_018.from_pydata([(0.0, 0.65, -1.0), (0.5629, 0.325, -1.0), (0.5629, -0.325, -1.0), (-5.682e-08, -0.65, -1.0), (0.0, 0.0, 1.0), (-0.5629, -0.325, -1.0), (-0.5629, 0.325, -1.0)], [], [(5, 4, 6), (0, 4, 1), (3, 4, 5), (2, 4, 3), (6, 4, 0), (1, 4, 2), (0, 1, 2, 3, 5, 6)])
me_cone_018.use_remesh_preserve_volume = False
me_cone_018.use_remesh_preserve_attributes = False
me_cone_018.use_mirror_vertex_groups = False
me_cone_018.update()
me_cylinder_017 = bpy.data.meshes.new('Cylinder.017')
me_cylinder_017.from_pydata([(0.0, 1.0, -1.0), (0.0, 1.0, 1.0), (0.866, 0.5, -1.0), (0.866, 0.5, 1.0), (0.866, -0.5, -1.0), (0.866, -0.5, 1.0), (-8.742e-08, -1.0, -1.0), (-8.742e-08, -1.0, 1.0), (-0.866, -0.5, -1.0), (-0.866, -0.5, 1.0), (-0.866, 0.5, -1.0), (-0.866, 0.5, 1.0)], [], [(0, 1, 3, 2), (2, 3, 5, 4), (4, 5, 7, 6), (6, 7, 9, 8), (3, 1, 11, 9, 7, 5), (10, 11, 1, 0), (8, 9, 11, 10), (0, 2, 4, 6, 8, 10)])
me_cylinder_017.use_remesh_preserve_volume = False
me_cylinder_017.use_remesh_preserve_attributes = False
me_cylinder_017.use_mirror_vertex_groups = False
me_cylinder_017.update()
me_cone_017 = bpy.data.meshes.new('Cone.017')
me_cone_017.from_pydata([(0.0, 0.65, -1.0), (0.5629, 0.325, -1.0), (0.5629, -0.325, -1.0), (-5.682e-08, -0.65, -1.0), (0.0, 0.0, 1.0), (-0.5629, -0.325, -1.0), (-0.5629, 0.325, -1.0)], [], [(5, 4, 6), (0, 4, 1), (3, 4, 5), (2, 4, 3), (6, 4, 0), (1, 4, 2), (0, 1, 2, 3, 5, 6)])
me_cone_017.use_remesh_preserve_volume = False
me_cone_017.use_remesh_preserve_attributes = False
me_cone_017.use_mirror_vertex_groups = False
me_cone_017.update()
me_cylinder_016 = bpy.data.meshes.new('Cylinder.016')
me_cylinder_016.from_pydata([(0.0, 1.0, -1.0), (0.0, 1.0, 1.0), (0.866, 0.5, -1.0), (0.866, 0.5, 1.0), (0.866, -0.5, -1.0), (0.866, -0.5, 1.0), (-8.742e-08, -1.0, -1.0), (-8.742e-08, -1.0, 1.0), (-0.866, -0.5, -1.0), (-0.866, -0.5, 1.0), (-0.866, 0.5, -1.0), (-0.866, 0.5, 1.0)], [], [(0, 1, 3, 2), (2, 3, 5, 4), (4, 5, 7, 6), (6, 7, 9, 8), (3, 1, 11, 9, 7, 5), (10, 11, 1, 0), (8, 9, 11, 10), (0, 2, 4, 6, 8, 10)])
me_cylinder_016.use_remesh_preserve_volume = False
me_cylinder_016.use_remesh_preserve_attributes = False
me_cylinder_016.use_mirror_vertex_groups = False
me_cylinder_016.update()
me_cone_016 = bpy.data.meshes.new('Cone.016')
me_cone_016.from_pydata([(0.0, 0.65, -1.0), (0.5629, 0.325, -1.0), (0.5629, -0.325, -1.0), (-5.682e-08, -0.65, -1.0), (0.0, 0.0, 1.0), (-0.5629, -0.325, -1.0), (-0.5629, 0.325, -1.0)], [], [(5, 4, 6), (0, 4, 1), (3, 4, 5), (2, 4, 3), (6, 4, 0), (1, 4, 2), (0, 1, 2, 3, 5, 6)])
me_cone_016.use_remesh_preserve_volume = False
me_cone_016.use_remesh_preserve_attributes = False
me_cone_016.use_mirror_vertex_groups = False
me_cone_016.update()
me_cylinder_015 = bpy.data.meshes.new('Cylinder.015')
me_cylinder_015.from_pydata([(0.0, 1.0, -1.0), (0.0, 1.0, 1.0), (0.866, 0.5, -1.0), (0.866, 0.5, 1.0), (0.866, -0.5, -1.0), (0.866, -0.5, 1.0), (-8.742e-08, -1.0, -1.0), (-8.742e-08, -1.0, 1.0), (-0.866, -0.5, -1.0), (-0.866, -0.5, 1.0), (-0.866, 0.5, -1.0), (-0.866, 0.5, 1.0)], [], [(0, 1, 3, 2), (2, 3, 5, 4), (4, 5, 7, 6), (6, 7, 9, 8), (3, 1, 11, 9, 7, 5), (10, 11, 1, 0), (8, 9, 11, 10), (0, 2, 4, 6, 8, 10)])
me_cylinder_015.use_remesh_preserve_volume = False
me_cylinder_015.use_remesh_preserve_attributes = False
me_cylinder_015.use_mirror_vertex_groups = False
me_cylinder_015.update()
me_cone_015 = bpy.data.meshes.new('Cone.015')
me_cone_015.from_pydata([(0.0, 0.65, -1.0), (0.5629, 0.325, -1.0), (0.5629, -0.325, -1.0), (-5.682e-08, -0.65, -1.0), (0.0, 0.0, 1.0), (-0.5629, -0.325, -1.0), (-0.5629, 0.325, -1.0)], [], [(5, 4, 6), (0, 4, 1), (3, 4, 5), (2, 4, 3), (6, 4, 0), (1, 4, 2), (0, 1, 2, 3, 5, 6)])
me_cone_015.use_remesh_preserve_volume = False
me_cone_015.use_remesh_preserve_attributes = False
me_cone_015.use_mirror_vertex_groups = False
me_cone_015.update()
me_cylinder_014 = bpy.data.meshes.new('Cylinder.014')
me_cylinder_014.from_pydata([(0.0, 1.0, -1.0), (0.0, 1.0, 1.0), (0.866, 0.5, -1.0), (0.866, 0.5, 1.0), (0.866, -0.5, -1.0), (0.866, -0.5, 1.0), (-8.742e-08, -1.0, -1.0), (-8.742e-08, -1.0, 1.0), (-0.866, -0.5, -1.0), (-0.866, -0.5, 1.0), (-0.866, 0.5, -1.0), (-0.866, 0.5, 1.0)], [], [(0, 1, 3, 2), (2, 3, 5, 4), (4, 5, 7, 6), (6, 7, 9, 8), (3, 1, 11, 9, 7, 5), (10, 11, 1, 0), (8, 9, 11, 10), (0, 2, 4, 6, 8, 10)])
me_cylinder_014.use_remesh_preserve_volume = False
me_cylinder_014.use_remesh_preserve_attributes = False
me_cylinder_014.use_mirror_vertex_groups = False
me_cylinder_014.update()
me_cone_014 = bpy.data.meshes.new('Cone.014')
me_cone_014.from_pydata([(0.0, 0.65, -1.0), (0.5629, 0.325, -1.0), (0.5629, -0.325, -1.0), (-5.682e-08, -0.65, -1.0), (0.0, 0.0, 1.0), (-0.5629, -0.325, -1.0), (-0.5629, 0.325, -1.0)], [], [(5, 4, 6), (0, 4, 1), (3, 4, 5), (2, 4, 3), (6, 4, 0), (1, 4, 2), (0, 1, 2, 3, 5, 6)])
me_cone_014.use_remesh_preserve_volume = False
me_cone_014.use_remesh_preserve_attributes = False
me_cone_014.use_mirror_vertex_groups = False
me_cone_014.update()
me_cylinder_013 = bpy.data.meshes.new('Cylinder.013')
me_cylinder_013.from_pydata([(0.0, 1.0, -1.0), (0.0, 1.0, 1.0), (0.866, 0.5, -1.0), (0.866, 0.5, 1.0), (0.866, -0.5, -1.0), (0.866, -0.5, 1.0), (-8.742e-08, -1.0, -1.0), (-8.742e-08, -1.0, 1.0), (-0.866, -0.5, -1.0), (-0.866, -0.5, 1.0), (-0.866, 0.5, -1.0), (-0.866, 0.5, 1.0)], [], [(0, 1, 3, 2), (2, 3, 5, 4), (4, 5, 7, 6), (6, 7, 9, 8), (3, 1, 11, 9, 7, 5), (10, 11, 1, 0), (8, 9, 11, 10), (0, 2, 4, 6, 8, 10)])
me_cylinder_013.use_remesh_preserve_volume = False
me_cylinder_013.use_remesh_preserve_attributes = False
me_cylinder_013.use_mirror_vertex_groups = False
me_cylinder_013.update()
me_cone_013 = bpy.data.meshes.new('Cone.013')
me_cone_013.from_pydata([(0.0, 0.65, -1.0), (0.5629, 0.325, -1.0), (0.5629, -0.325, -1.0), (-5.682e-08, -0.65, -1.0), (0.0, 0.0, 1.0), (-0.5629, -0.325, -1.0), (-0.5629, 0.325, -1.0)], [], [(5, 4, 6), (0, 4, 1), (3, 4, 5), (2, 4, 3), (6, 4, 0), (1, 4, 2), (0, 1, 2, 3, 5, 6)])
me_cone_013.use_remesh_preserve_volume = False
me_cone_013.use_remesh_preserve_attributes = False
me_cone_013.use_mirror_vertex_groups = False
me_cone_013.update()
me_cylinder_012 = bpy.data.meshes.new('Cylinder.012')
me_cylinder_012.from_pydata([(0.0, 1.0, -1.0), (0.0, 1.0, 1.0), (0.866, 0.5, -1.0), (0.866, 0.5, 1.0), (0.866, -0.5, -1.0), (0.866, -0.5, 1.0), (-8.742e-08, -1.0, -1.0), (-8.742e-08, -1.0, 1.0), (-0.866, -0.5, -1.0), (-0.866, -0.5, 1.0), (-0.866, 0.5, -1.0), (-0.866, 0.5, 1.0)], [], [(0, 1, 3, 2), (2, 3, 5, 4), (4, 5, 7, 6), (6, 7, 9, 8), (3, 1, 11, 9, 7, 5), (10, 11, 1, 0), (8, 9, 11, 10), (0, 2, 4, 6, 8, 10)])
me_cylinder_012.use_remesh_preserve_volume = False
me_cylinder_012.use_remesh_preserve_attributes = False
me_cylinder_012.use_mirror_vertex_groups = False
me_cylinder_012.update()
me_cone_012 = bpy.data.meshes.new('Cone.012')
me_cone_012.from_pydata([(0.0, 0.65, -1.0), (0.5629, 0.325, -1.0), (0.5629, -0.325, -1.0), (-5.682e-08, -0.65, -1.0), (0.0, 0.0, 1.0), (-0.5629, -0.325, -1.0), (-0.5629, 0.325, -1.0)], [], [(5, 4, 6), (0, 4, 1), (3, 4, 5), (2, 4, 3), (6, 4, 0), (1, 4, 2), (0, 1, 2, 3, 5, 6)])
me_cone_012.use_remesh_preserve_volume = False
me_cone_012.use_remesh_preserve_attributes = False
me_cone_012.use_mirror_vertex_groups = False
me_cone_012.update()
me_cylinder_011 = bpy.data.meshes.new('Cylinder.011')
me_cylinder_011.from_pydata([(0.0, 1.0, -1.0), (0.0, 1.0, 1.0), (0.866, 0.5, -1.0), (0.866, 0.5, 1.0), (0.866, -0.5, -1.0), (0.866, -0.5, 1.0), (-8.742e-08, -1.0, -1.0), (-8.742e-08, -1.0, 1.0), (-0.866, -0.5, -1.0), (-0.866, -0.5, 1.0), (-0.866, 0.5, -1.0), (-0.866, 0.5, 1.0)], [], [(0, 1, 3, 2), (2, 3, 5, 4), (4, 5, 7, 6), (6, 7, 9, 8), (3, 1, 11, 9, 7, 5), (10, 11, 1, 0), (8, 9, 11, 10), (0, 2, 4, 6, 8, 10)])
me_cylinder_011.use_remesh_preserve_volume = False
me_cylinder_011.use_remesh_preserve_attributes = False
me_cylinder_011.use_mirror_vertex_groups = False
me_cylinder_011.update()
me_cylinder_010 = bpy.data.meshes.new('Cylinder.010')
me_cylinder_010.from_pydata([(0.0, 1.0, -1.0), (0.0, 1.0, 1.0), (0.866, 0.5, -1.0), (0.866, 0.5, 1.0), (0.866, -0.5, -1.0), (0.866, -0.5, 1.0), (-8.742e-08, -1.0, -1.0), (-8.742e-08, -1.0, 1.0), (-0.866, -0.5, -1.0), (-0.866, -0.5, 1.0), (-0.866, 0.5, -1.0), (-0.866, 0.5, 1.0)], [], [(0, 1, 3, 2), (2, 3, 5, 4), (4, 5, 7, 6), (6, 7, 9, 8), (3, 1, 11, 9, 7, 5), (10, 11, 1, 0), (8, 9, 11, 10), (0, 2, 4, 6, 8, 10)])
me_cylinder_010.use_remesh_preserve_volume = False
me_cylinder_010.use_remesh_preserve_attributes = False
me_cylinder_010.use_mirror_vertex_groups = False
me_cylinder_010.update()
me_cone_011 = bpy.data.meshes.new('Cone.011')
me_cone_011.from_pydata([(0.0, 0.65, -1.0), (0.5629, 0.325, -1.0), (0.5629, -0.325, -1.0), (-5.682e-08, -0.65, -1.0), (0.0, 0.0, 1.0), (-0.5629, -0.325, -1.0), (-0.5629, 0.325, -1.0)], [], [(5, 4, 6), (0, 4, 1), (3, 4, 5), (2, 4, 3), (6, 4, 0), (1, 4, 2), (0, 1, 2, 3, 5, 6)])
me_cone_011.use_remesh_preserve_volume = False
me_cone_011.use_remesh_preserve_attributes = False
me_cone_011.use_mirror_vertex_groups = False
me_cone_011.update()
me_cone_009 = bpy.data.meshes.new('Cone.009')
me_cone_009.from_pydata([(0.0, 0.65, -1.0), (0.5629, 0.325, -1.0), (0.5629, -0.325, -1.0), (-5.682e-08, -0.65, -1.0), (0.0, 0.0, 1.0), (-0.5629, -0.325, -1.0), (-0.5629, 0.325, -1.0)], [], [(5, 4, 6), (0, 4, 1), (3, 4, 5), (2, 4, 3), (6, 4, 0), (1, 4, 2), (0, 1, 2, 3, 5, 6)])
me_cone_009.use_remesh_preserve_volume = False
me_cone_009.use_remesh_preserve_attributes = False
me_cone_009.use_mirror_vertex_groups = False
me_cone_009.update()
me_cylinder_009 = bpy.data.meshes.new('Cylinder.009')
me_cylinder_009.from_pydata([(0.0, 1.0, -1.0), (0.0, 1.0, 1.0), (0.866, 0.5, -1.0), (0.866, 0.5, 1.0), (0.866, -0.5, -1.0), (0.866, -0.5, 1.0), (-8.742e-08, -1.0, -1.0), (-8.742e-08, -1.0, 1.0), (-0.866, -0.5, -1.0), (-0.866, -0.5, 1.0), (-0.866, 0.5, -1.0), (-0.866, 0.5, 1.0)], [], [(0, 1, 3, 2), (2, 3, 5, 4), (4, 5, 7, 6), (6, 7, 9, 8), (3, 1, 11, 9, 7, 5), (10, 11, 1, 0), (8, 9, 11, 10), (0, 2, 4, 6, 8, 10)])
me_cylinder_009.use_remesh_preserve_volume = False
me_cylinder_009.use_remesh_preserve_attributes = False
me_cylinder_009.use_mirror_vertex_groups = False
me_cylinder_009.update()
me_cone_008 = bpy.data.meshes.new('Cone.008')
me_cone_008.from_pydata([(0.0, 0.65, -1.0), (0.5629, 0.325, -1.0), (0.5629, -0.325, -1.0), (-5.682e-08, -0.65, -1.0), (0.0, 0.0, 1.0), (-0.5629, -0.325, -1.0), (-0.5629, 0.325, -1.0)], [], [(5, 4, 6), (0, 4, 1), (3, 4, 5), (2, 4, 3), (6, 4, 0), (1, 4, 2), (0, 1, 2, 3, 5, 6)])
me_cone_008.use_remesh_preserve_volume = False
me_cone_008.use_remesh_preserve_attributes = False
me_cone_008.use_mirror_vertex_groups = False
me_cone_008.update()
me_cylinder_008 = bpy.data.meshes.new('Cylinder.008')
me_cylinder_008.from_pydata([(0.0, 1.0, -1.0), (0.0, 1.0, 1.0), (0.866, 0.5, -1.0), (0.866, 0.5, 1.0), (0.866, -0.5, -1.0), (0.866, -0.5, 1.0), (-8.742e-08, -1.0, -1.0), (-8.742e-08, -1.0, 1.0), (-0.866, -0.5, -1.0), (-0.866, -0.5, 1.0), (-0.866, 0.5, -1.0), (-0.866, 0.5, 1.0)], [], [(0, 1, 3, 2), (2, 3, 5, 4), (4, 5, 7, 6), (6, 7, 9, 8), (3, 1, 11, 9, 7, 5), (10, 11, 1, 0), (8, 9, 11, 10), (0, 2, 4, 6, 8, 10)])
me_cylinder_008.use_remesh_preserve_volume = False
me_cylinder_008.use_remesh_preserve_attributes = False
me_cylinder_008.use_mirror_vertex_groups = False
me_cylinder_008.update()
me_cone_007 = bpy.data.meshes.new('Cone.007')
me_cone_007.from_pydata([(0.0, 0.65, -1.0), (0.5629, 0.325, -1.0), (0.5629, -0.325, -1.0), (-5.682e-08, -0.65, -1.0), (0.0, 0.0, 1.0), (-0.5629, -0.325, -1.0), (-0.5629, 0.325, -1.0)], [], [(5, 4, 6), (0, 4, 1), (3, 4, 5), (2, 4, 3), (6, 4, 0), (1, 4, 2), (0, 1, 2, 3, 5, 6)])
me_cone_007.use_remesh_preserve_volume = False
me_cone_007.use_remesh_preserve_attributes = False
me_cone_007.use_mirror_vertex_groups = False
me_cone_007.update()
me_cylinder_007 = bpy.data.meshes.new('Cylinder.007')
me_cylinder_007.from_pydata([(0.0, 1.0, -1.0), (0.0, 1.0, 1.0), (0.866, 0.5, -1.0), (0.866, 0.5, 1.0), (0.866, -0.5, -1.0), (0.866, -0.5, 1.0), (-8.742e-08, -1.0, -1.0), (-8.742e-08, -1.0, 1.0), (-0.866, -0.5, -1.0), (-0.866, -0.5, 1.0), (-0.866, 0.5, -1.0), (-0.866, 0.5, 1.0)], [], [(0, 1, 3, 2), (2, 3, 5, 4), (4, 5, 7, 6), (6, 7, 9, 8), (3, 1, 11, 9, 7, 5), (10, 11, 1, 0), (8, 9, 11, 10), (0, 2, 4, 6, 8, 10)])
me_cylinder_007.use_remesh_preserve_volume = False
me_cylinder_007.use_remesh_preserve_attributes = False
me_cylinder_007.use_mirror_vertex_groups = False
me_cylinder_007.update()
me_cone_006 = bpy.data.meshes.new('Cone.006')
me_cone_006.from_pydata([(0.0, 0.65, -1.0), (0.5629, 0.325, -1.0), (0.5629, -0.325, -1.0), (-5.682e-08, -0.65, -1.0), (0.0, 0.0, 1.0), (-0.5629, -0.325, -1.0), (-0.5629, 0.325, -1.0)], [], [(5, 4, 6), (0, 4, 1), (3, 4, 5), (2, 4, 3), (6, 4, 0), (1, 4, 2), (0, 1, 2, 3, 5, 6)])
me_cone_006.use_remesh_preserve_volume = False
me_cone_006.use_remesh_preserve_attributes = False
me_cone_006.use_mirror_vertex_groups = False
me_cone_006.update()
me_cylinder_006 = bpy.data.meshes.new('Cylinder.006')
me_cylinder_006.from_pydata([(0.0, 1.0, -1.0), (0.0, 1.0, 1.0), (0.866, 0.5, -1.0), (0.866, 0.5, 1.0), (0.866, -0.5, -1.0), (0.866, -0.5, 1.0), (-8.742e-08, -1.0, -1.0), (-8.742e-08, -1.0, 1.0), (-0.866, -0.5, -1.0), (-0.866, -0.5, 1.0), (-0.866, 0.5, -1.0), (-0.866, 0.5, 1.0)], [], [(0, 1, 3, 2), (2, 3, 5, 4), (4, 5, 7, 6), (6, 7, 9, 8), (3, 1, 11, 9, 7, 5), (10, 11, 1, 0), (8, 9, 11, 10), (0, 2, 4, 6, 8, 10)])
me_cylinder_006.use_remesh_preserve_volume = False
me_cylinder_006.use_remesh_preserve_attributes = False
me_cylinder_006.use_mirror_vertex_groups = False
me_cylinder_006.update()
me_cone_005 = bpy.data.meshes.new('Cone.005')
me_cone_005.from_pydata([(0.0, 0.65, -1.0), (0.5629, 0.325, -1.0), (0.5629, -0.325, -1.0), (-5.682e-08, -0.65, -1.0), (0.0, 0.0, 1.0), (-0.5629, -0.325, -1.0), (-0.5629, 0.325, -1.0)], [], [(5, 4, 6), (0, 4, 1), (3, 4, 5), (2, 4, 3), (6, 4, 0), (1, 4, 2), (0, 1, 2, 3, 5, 6)])
me_cone_005.use_remesh_preserve_volume = False
me_cone_005.use_remesh_preserve_attributes = False
me_cone_005.use_mirror_vertex_groups = False
me_cone_005.update()
me_cylinder_005 = bpy.data.meshes.new('Cylinder.005')
me_cylinder_005.from_pydata([(0.0, 1.0, -1.0), (0.0, 1.0, 1.0), (0.866, 0.5, -1.0), (0.866, 0.5, 1.0), (0.866, -0.5, -1.0), (0.866, -0.5, 1.0), (-8.742e-08, -1.0, -1.0), (-8.742e-08, -1.0, 1.0), (-0.866, -0.5, -1.0), (-0.866, -0.5, 1.0), (-0.866, 0.5, -1.0), (-0.866, 0.5, 1.0)], [], [(0, 1, 3, 2), (2, 3, 5, 4), (4, 5, 7, 6), (6, 7, 9, 8), (3, 1, 11, 9, 7, 5), (10, 11, 1, 0), (8, 9, 11, 10), (0, 2, 4, 6, 8, 10)])
me_cylinder_005.use_remesh_preserve_volume = False
me_cylinder_005.use_remesh_preserve_attributes = False
me_cylinder_005.use_mirror_vertex_groups = False
me_cylinder_005.update()
me_cone_004 = bpy.data.meshes.new('Cone.004')
me_cone_004.from_pydata([(0.0, 0.65, -1.0), (0.5629, 0.325, -1.0), (0.5629, -0.325, -1.0), (-5.682e-08, -0.65, -1.0), (0.0, 0.0, 1.0), (-0.5629, -0.325, -1.0), (-0.5629, 0.325, -1.0)], [], [(5, 4, 6), (0, 4, 1), (3, 4, 5), (2, 4, 3), (6, 4, 0), (1, 4, 2), (0, 1, 2, 3, 5, 6)])
me_cone_004.use_remesh_preserve_volume = False
me_cone_004.use_remesh_preserve_attributes = False
me_cone_004.use_mirror_vertex_groups = False
me_cone_004.update()
me_cylinder_004 = bpy.data.meshes.new('Cylinder.004')
me_cylinder_004.from_pydata([(0.0, 1.0, -1.0), (0.0, 1.0, 1.0), (0.866, 0.5, -1.0), (0.866, 0.5, 1.0), (0.866, -0.5, -1.0), (0.866, -0.5, 1.0), (-8.742e-08, -1.0, -1.0), (-8.742e-08, -1.0, 1.0), (-0.866, -0.5, -1.0), (-0.866, -0.5, 1.0), (-0.866, 0.5, -1.0), (-0.866, 0.5, 1.0)], [], [(0, 1, 3, 2), (2, 3, 5, 4), (4, 5, 7, 6), (6, 7, 9, 8), (3, 1, 11, 9, 7, 5), (10, 11, 1, 0), (8, 9, 11, 10), (0, 2, 4, 6, 8, 10)])
me_cylinder_004.use_remesh_preserve_volume = False
me_cylinder_004.use_remesh_preserve_attributes = False
me_cylinder_004.use_mirror_vertex_groups = False
me_cylinder_004.update()
me_cone_003 = bpy.data.meshes.new('Cone.003')
me_cone_003.from_pydata([(0.0, 0.65, -1.0), (0.5629, 0.325, -1.0), (0.5629, -0.325, -1.0), (-5.682e-08, -0.65, -1.0), (0.0, 0.0, 1.0), (-0.5629, -0.325, -1.0), (-0.5629, 0.325, -1.0)], [], [(5, 4, 6), (0, 4, 1), (3, 4, 5), (2, 4, 3), (6, 4, 0), (1, 4, 2), (0, 1, 2, 3, 5, 6)])
me_cone_003.use_remesh_preserve_volume = False
me_cone_003.use_remesh_preserve_attributes = False
me_cone_003.use_mirror_vertex_groups = False
me_cone_003.update()
me_cylinder_003 = bpy.data.meshes.new('Cylinder.003')
me_cylinder_003.from_pydata([(0.0, 1.0, -1.0), (0.0, 1.0, 1.0), (0.866, 0.5, -1.0), (0.866, 0.5, 1.0), (0.866, -0.5, -1.0), (0.866, -0.5, 1.0), (-8.742e-08, -1.0, -1.0), (-8.742e-08, -1.0, 1.0), (-0.866, -0.5, -1.0), (-0.866, -0.5, 1.0), (-0.866, 0.5, -1.0), (-0.866, 0.5, 1.0)], [], [(0, 1, 3, 2), (2, 3, 5, 4), (4, 5, 7, 6), (6, 7, 9, 8), (3, 1, 11, 9, 7, 5), (10, 11, 1, 0), (8, 9, 11, 10), (0, 2, 4, 6, 8, 10)])
me_cylinder_003.use_remesh_preserve_volume = False
me_cylinder_003.use_remesh_preserve_attributes = False
me_cylinder_003.use_mirror_vertex_groups = False
me_cylinder_003.update()
me_cone_002 = bpy.data.meshes.new('Cone.002')
me_cone_002.from_pydata([(0.0, 0.65, -1.0), (0.5629, 0.325, -1.0), (0.5629, -0.325, -1.0), (-5.682e-08, -0.65, -1.0), (0.0, 0.0, 1.0), (-0.5629, -0.325, -1.0), (-0.5629, 0.325, -1.0)], [], [(5, 4, 6), (0, 4, 1), (3, 4, 5), (2, 4, 3), (6, 4, 0), (1, 4, 2), (0, 1, 2, 3, 5, 6)])
me_cone_002.use_remesh_preserve_volume = False
me_cone_002.use_remesh_preserve_attributes = False
me_cone_002.use_mirror_vertex_groups = False
me_cone_002.update()
me_cylinder_002 = bpy.data.meshes.new('Cylinder.002')
me_cylinder_002.from_pydata([(0.0, 1.0, -1.0), (0.0, 1.0, 1.0), (0.866, 0.5, -1.0), (0.866, 0.5, 1.0), (0.866, -0.5, -1.0), (0.866, -0.5, 1.0), (-8.742e-08, -1.0, -1.0), (-8.742e-08, -1.0, 1.0), (-0.866, -0.5, -1.0), (-0.866, -0.5, 1.0), (-0.866, 0.5, -1.0), (-0.866, 0.5, 1.0)], [], [(0, 1, 3, 2), (2, 3, 5, 4), (4, 5, 7, 6), (6, 7, 9, 8), (3, 1, 11, 9, 7, 5), (10, 11, 1, 0), (8, 9, 11, 10), (0, 2, 4, 6, 8, 10)])
me_cylinder_002.use_remesh_preserve_volume = False
me_cylinder_002.use_remesh_preserve_attributes = False
me_cylinder_002.use_mirror_vertex_groups = False
me_cylinder_002.update()
me_cone_001 = bpy.data.meshes.new('Cone.001')
me_cone_001.from_pydata([(0.0, 0.65, -1.0), (0.5629, 0.325, -1.0), (0.5629, -0.325, -1.0), (-5.682e-08, -0.65, -1.0), (0.0, 0.0, 1.0), (-0.5629, -0.325, -1.0), (-0.5629, 0.325, -1.0), (0.0, 0.65, -1.0), (0.5629, 0.325, -1.0), (0.5629, -0.325, -1.0), (-5.682e-08, -0.65, -1.0), (0.0, 0.0, 1.0), (-0.5629, -0.325, -1.0), (-0.5629, 0.325, -1.0), (0.0, 0.65, -1.0), (0.5629, 0.325, -1.0), (0.5629, -0.325, -1.0), (-5.682e-08, -0.65, -1.0), (0.0, 0.0, 1.0), (-0.5629, -0.325, -1.0), (-0.5629, 0.325, -1.0)], [], [(5, 4, 6), (0, 4, 1), (3, 4, 5), (2, 4, 3), (6, 4, 0), (1, 4, 2), (0, 1, 2, 3, 5, 6), (12, 11, 13), (7, 11, 8), (10, 11, 12), (9, 11, 10), (13, 11, 7), (8, 11, 9), (7, 8, 9, 10, 12, 13), (19, 18, 20), (14, 18, 15), (17, 18, 19), (16, 18, 17), (20, 18, 14), (15, 18, 16), (14, 15, 16, 17, 19, 20)])
me_cone_001.use_remesh_preserve_volume = False
me_cone_001.use_remesh_preserve_attributes = False
me_cone_001.use_mirror_vertex_groups = False
me_cone_001.update()
me_cylinder_001 = bpy.data.meshes.new('Cylinder.001')
me_cylinder_001.from_pydata([(0.0, 1.0, -1.0), (0.0, 1.0, 1.0), (0.866, 0.5, -1.0), (0.866, 0.5, 1.0), (0.866, -0.5, -1.0), (0.866, -0.5, 1.0), (-8.742e-08, -1.0, -1.0), (-8.742e-08, -1.0, 1.0), (-0.866, -0.5, -1.0), (-0.866, -0.5, 1.0), (-0.866, 0.5, -1.0), (-0.866, 0.5, 1.0)], [], [(0, 1, 3, 2), (2, 3, 5, 4), (4, 5, 7, 6), (6, 7, 9, 8), (3, 1, 11, 9, 7, 5), (10, 11, 1, 0), (8, 9, 11, 10), (0, 2, 4, 6, 8, 10)])
me_cylinder_001.use_remesh_preserve_volume = False
me_cylinder_001.use_remesh_preserve_attributes = False
me_cylinder_001.use_mirror_vertex_groups = False
me_cylinder_001.update()
me_cylinder = bpy.data.meshes.new('Cylinder')
me_cylinder.from_pydata([(0.0, 1.0, -1.0), (0.0, 1.0, 1.0), (0.866, 0.5, -1.0), (0.866, 0.5, 1.0), (0.866, -0.5, -1.0), (0.866, -0.5, 1.0), (-8.742e-08, -1.0, -1.0), (-8.742e-08, -1.0, 1.0), (-0.866, -0.5, -1.0), (-0.866, -0.5, 1.0), (-0.866, 0.5, -1.0), (-0.866, 0.5, 1.0)], [], [(0, 1, 3, 2), (2, 3, 5, 4), (4, 5, 7, 6), (6, 7, 9, 8), (3, 1, 11, 9, 7, 5), (10, 11, 1, 0), (8, 9, 11, 10), (0, 2, 4, 6, 8, 10)])
me_cylinder.use_remesh_preserve_volume = False
me_cylinder.use_remesh_preserve_attributes = False
me_cylinder.use_mirror_vertex_groups = False
me_cylinder.update()
me_cylinder_023 = bpy.data.meshes.new('Cylinder.023')
me_cylinder_023.from_pydata([(0.0, 1.0, -1.0), (0.0, 1.0, 1.0), (0.866, 0.5, -1.0), (0.866, 0.5, 1.0), (0.866, -0.5, -1.0), (0.866, -0.5, 1.0), (-8.742e-08, -1.0, -1.0), (-8.742e-08, -1.0, 1.0), (-0.866, -0.5, -1.0), (-0.866, -0.5, 1.0), (-0.866, 0.5, -1.0), (-0.866, 0.5, 1.0)], [], [(0, 1, 3, 2), (2, 3, 5, 4), (4, 5, 7, 6), (6, 7, 9, 8), (3, 1, 11, 9, 7, 5), (10, 11, 1, 0), (8, 9, 11, 10), (0, 2, 4, 6, 8, 10)])
me_cylinder_023.use_remesh_preserve_volume = False
me_cylinder_023.use_remesh_preserve_attributes = False
me_cylinder_023.use_mirror_vertex_groups = False
me_cylinder_023.update()
me_cube = bpy.data.meshes.new('Cube')
me_cube.from_pydata([(1.0, 1.0, -1.0), (1.0, -1.0, -1.0), (-1.0, -1.0, -1.0), (-1.0, 1.0, -1.0), (1.0, 1.0, 1.0), (1.0, -1.0, 1.0), (-1.0, -1.0, 1.0), (-1.0, 1.0, 1.0)], [], [(0, 1, 2, 3), (4, 7, 6, 5), (0, 4, 5, 1), (1, 5, 6, 2), (2, 6, 7, 3), (4, 0, 3, 7)])
me_cube.materials.append(mat_material)
me_cube.use_remesh_preserve_volume = False
me_cube.use_remesh_preserve_attributes = False
me_cube.use_mirror_vertex_groups = False
me_cube.update()
me_cylinder_030 = bpy.data.meshes.new('Cylinder.030')
me_cylinder_030.from_pydata([(0.0, 1.0, -1.0), (0.0, 1.0, 1.0), (0.5878, 0.809, -1.0), (0.5878, 0.809, 1.0), (0.9511, 0.309, -1.0), (0.9511, 0.309, 1.0), (0.9511, -0.309, -1.0), (0.9511, -0.309, 1.0), (0.5878, -0.809, -1.0), (0.5878, -0.809, 1.0), (-8.742e-08, -1.0, -1.0), (-8.742e-08, -1.0, 1.0), (-0.5878, -0.809, -1.0), (-0.5878, -0.809, 1.0), (-0.9511, -0.309, -1.0), (-0.9511, -0.309, 1.0), (-0.9511, 0.309, -1.0), (-0.9511, 0.309, 1.0), (-0.5878, 0.809, -1.0), (-0.5878, 0.809, 1.0), (2.572, 0.0, 2.872), (2.253, 0.0, 3.525), (1.733, 0.0, 4.127), (1.034, 0.0, 4.655), (0.1823, 0.0, 5.089), (-0.7895, 0.0, 5.411), (-1.844, 0.0, 5.609), (-2.941, 0.0, 5.676), (-4.037, 0.0, 5.609), (-5.092, 0.0, 5.411), (-6.063, 0.0, 5.089), (-6.915, 0.0, 4.655), (-7.614, 0.0, 4.127), (-8.134, 0.0, 3.525), (2.572, -0.2573, 2.813), (2.253, -0.5048, 3.41), (1.733, -0.7328, 3.96), (1.034, -0.9327, 4.442), (0.1823, -1.097, 4.838), (-0.7895, -1.219, 5.132), (-1.844, -1.294, 5.313), (-2.941, -1.319, 5.375), (-4.037, -1.294, 5.313), (-5.092, -1.219, 5.132), (-6.063, -1.097, 4.838), (-6.915, -0.9327, 4.442), (-7.614, -0.7328, 3.96), (-8.134, -0.5048, 3.41), (-8.454, -0.2573, 2.813), (2.572, -0.4702, 2.647), (2.253, -0.9223, 3.084), (1.733, -1.339, 3.487), (1.034, -1.704, 3.84), (0.1823, -2.004, 4.13), (-0.7895, -2.227, 4.346), (-1.844, -2.364, 4.478), (-2.941, -2.41, 4.523), (-4.037, -2.364, 4.478), (-5.092, -2.227, 4.346), (-6.063, -2.004, 4.13), (-6.915, -1.704, 3.84), (-7.614, -1.339, 3.487), (-8.134, -0.9223, 3.084), (-8.454, -0.4702, 2.647), (2.572, -0.6017, 2.402), (2.253, -1.18, 2.604), (1.733, -1.714, 2.79), (1.034, -2.181, 2.953), (0.1823, -2.565, 3.087), (-0.7895, -2.85, 3.187), (-1.844, -3.025, 3.248), (-2.941, -3.084, 3.269), (-4.037, -3.025, 3.248), (-5.092, -2.85, 3.187), (-6.063, -2.565, 3.087), (-6.915, -2.181, 2.953), (-7.614, -1.714, 2.79), (-8.134, -1.18, 2.604), (-8.454, -0.6017, 2.402), (2.572, -0.6292, 2.121), (2.253, -1.234, 2.053), (1.733, -1.792, 1.99), (1.034, -2.281, 1.935), (0.1823, -2.682, 1.889), (-0.7895, -2.98, 1.856), (-1.844, -3.163, 1.835), (-2.941, -3.225, 1.828), (-4.037, -3.163, 1.835), (-5.092, -2.98, 1.856), (-6.063, -2.682, 1.889), (-6.915, -2.281, 1.935), (-7.614, -1.792, 1.99), (-8.134, -1.234, 2.053), (-8.454, -0.6292, 2.121), (2.572, -0.5479, 1.852), (2.253, -1.075, 1.525), (1.733, -1.56, 1.224), (1.034, -1.986, 0.9604), (0.1823, -2.335, 0.7438), (-0.7895, -2.595, 0.5828), (-1.844, -2.755, 0.4837), (-2.941, -2.809, 0.4502), (-4.037, -2.755, 0.4837), (-5.092, -2.595, 0.5828), (-6.063, -2.335, 0.7438), (-6.915, -1.986, 0.9604), (-7.614, -1.56, 1.224), (-8.134, -1.075, 1.525), (-8.454, -0.5479, 1.852), (2.572, -0.3719, 1.642), (2.253, -0.7295, 1.114), (1.733, -1.059, 0.6263), (1.034, -1.348, 0.1992), (0.1823, -1.585, -0.1513), (-0.7895, -1.761, -0.4117), (-1.844, -1.87, -0.5721), (-2.941, -1.906, -0.6263), (-4.037, -1.87, -0.5721), (-5.092, -1.761, -0.4117), (-6.063, -1.585, -0.1513), (-6.915, -1.348, 0.1992), (-7.614, -1.059, 0.6263), (-8.134, -0.7295, 1.114), (-8.454, -0.3719, 1.642), (2.572, -0.1315, 1.527), (2.253, -0.258, 0.888), (1.733, -0.3746, 0.2989), (1.034, -0.4768, -0.2174), (0.1823, -0.5606, -0.6412), (-0.7895, -0.6229, -0.9561), (-1.844, -0.6613, -1.15), (-2.941, -0.6743, -1.215), (-4.037, -0.6613, -1.15), (-5.092, -0.6229, -0.9561), (-6.063, -0.5606, -0.6412), (-6.915, -0.4768, -0.2174), (-7.614, -0.3746, 0.2989), (-8.134, -0.258, 0.888), (-8.454, -0.1315, 1.527), (2.572, 0.1315, 1.527), (2.253, 0.258, 0.888), (1.733, 0.3746, 0.2989), (1.034, 0.4768, -0.2174), (0.1823, 0.5606, -0.6412), (-0.7895, 0.6229, -0.9561), (-1.844, 0.6613, -1.15), (-2.941, 0.6743, -1.215), (-4.037, 0.6613, -1.15), (-5.092, 0.6229, -0.9561), (-6.063, 0.5606, -0.6412), (-6.915, 0.4768, -0.2174), (-7.614, 0.3746, 0.2989), (-8.134, 0.258, 0.888), (-8.454, 0.1315, 1.527), (2.572, 0.3719, 1.642), (2.253, 0.7295, 1.114), (1.733, 1.059, 0.6263), (1.034, 1.348, 0.1992), (0.1823, 1.585, -0.1513), (-0.7895, 1.761, -0.4117), (-1.844, 1.87, -0.5721), (-2.941, 1.906, -0.6263), (-4.037, 1.87, -0.5721), (-5.092, 1.761, -0.4117), (-6.063, 1.585, -0.1513), (-6.915, 1.348, 0.1992), (-7.614, 1.059, 0.6263), (-8.134, 0.7295, 1.114), (-8.454, 0.3719, 1.642), (2.572, 0.5479, 1.852), (2.253, 1.075, 1.525), (1.733, 1.56, 1.224), (1.034, 1.986, 0.9604), (0.1823, 2.335, 0.7438), (-0.7895, 2.595, 0.5828), (-1.844, 2.755, 0.4837), (-2.941, 2.809, 0.4502), (-4.037, 2.755, 0.4837), (-5.092, 2.595, 0.5828), (-6.063, 2.335, 0.7438), (-6.915, 1.986, 0.9604), (-7.614, 1.56, 1.224), (-8.134, 1.075, 1.525), (-8.454, 0.5479, 1.852), (-8.562, 0.0, 2.192), (2.572, 0.6292, 2.121), (2.253, 1.234, 2.053), (1.733, 1.792, 1.99), (1.034, 2.281, 1.935), (0.1823, 2.682, 1.889), (-0.7895, 2.98, 1.856), (-1.844, 3.163, 1.835), (-2.941, 3.225, 1.828), (-4.037, 3.163, 1.835), (-5.092, 2.98, 1.856), (-6.063, 2.682, 1.889), (-6.915, 2.281, 1.935), (-7.614, 1.792, 1.99), (-8.134, 1.234, 2.053), (-8.454, 0.6292, 2.121), (2.572, 0.6017, 2.402), (2.253, 1.18, 2.604), (1.733, 1.714, 2.79), (1.034, 2.181, 2.953), (0.1823, 2.565, 3.087), (-0.7895, 2.85, 3.187), (-1.844, 3.025, 3.248), (-2.941, 3.084, 3.269), (-4.037, 3.025, 3.248), (-5.092, 2.85, 3.187), (-6.063, 2.565, 3.087), (-6.915, 2.181, 2.953), (-7.614, 1.714, 2.79), (-8.134, 1.18, 2.604), (-8.454, 0.6017, 2.402), (2.572, 0.4702, 2.647), (2.253, 0.9223, 3.084), (1.733, 1.339, 3.487), (1.034, 1.704, 3.84), (0.1823, 2.004, 4.13), (-0.7895, 2.227, 4.346), (-1.844, 2.364, 4.478), (-2.941, 2.41, 4.523), (-4.037, 2.364, 4.478), (-5.092, 2.227, 4.346), (-6.063, 2.004, 4.13), (-6.915, 1.704, 3.84), (-7.614, 1.339, 3.487), (-8.134, 0.9223, 3.084), (-8.454, 0.4702, 2.647), (2.68, 4.298e-07, 2.192), (2.572, 0.2573, 2.813), (2.253, 0.5048, 3.41), (1.733, 0.7328, 3.96), (1.034, 0.9327, 4.442), (0.1823, 1.097, 4.838), (-0.7895, 1.219, 5.132), (-1.844, 1.294, 5.313), (-2.941, 1.319, 5.375), (-4.037, 1.294, 5.313), (-5.092, 1.219, 5.132), (-6.063, 1.097, 4.838), (-6.915, 0.9327, 4.442), (-7.614, 0.7328, 3.96), (-8.134, 0.5048, 3.41), (-8.454, 0.2573, 2.813), (-8.454, -6.737e-08, 2.872)], [], [(0, 1, 3, 2), (2, 3, 5, 4), (4, 5, 7, 6), (6, 7, 9, 8), (8, 9, 11, 10), (10, 11, 13, 12), (12, 13, 15, 14), (14, 15, 17, 16), (3, 1, 19, 17, 15, 13, 11, 9, 7, 5), (18, 19, 1, 0), (16, 17, 19, 18), (0, 2, 4, 6, 8, 10, 12, 14, 16, 18), (22, 21, 35, 36), (33, 32, 46, 47), (31, 30, 44, 45), (29, 28, 42, 43), (27, 26, 40, 41), (25, 24, 38, 39), (23, 22, 36, 37), (21, 20, 34, 35), (32, 31, 45, 46), (30, 29, 43, 44), (28, 27, 41, 42), (26, 25, 39, 40), (24, 23, 37, 38), (42, 41, 56, 57), (40, 39, 54, 55), (38, 37, 52, 53), (36, 35, 50, 51), (47, 46, 61, 62), (45, 44, 59, 60), (43, 42, 57, 58), (41, 40, 55, 56), (39, 38, 53, 54), (37, 36, 51, 52), (48, 47, 62, 63), (35, 34, 49, 50), (46, 45, 60, 61), (44, 43, 58, 59), (57, 56, 71, 72), (55, 54, 69, 70), (53, 52, 67, 68), (51, 50, 65, 66), (62, 61, 76, 77), (60, 59, 74, 75), (58, 57, 72, 73), (56, 55, 70, 71), (54, 53, 68, 69), (52, 51, 66, 67), (63, 62, 77, 78), (50, 49, 64, 65), (61, 60, 75, 76), (59, 58, 73, 74), (72, 71, 86, 87), (70, 69, 84, 85), (68, 67, 82, 83), (66, 65, 80, 81), (77, 76, 91, 92), (75, 74, 89, 90), (73, 72, 87, 88), (71, 70, 85, 86), (69, 68, 83, 84), (67, 66, 81, 82), (78, 77, 92, 93), (65, 64, 79, 80), (76, 75, 90, 91), (74, 73, 88, 89), (87, 86, 101, 102), (85, 84, 99, 100), (83, 82, 97, 98), (81, 80, 95, 96), (92, 91, 106, 107), (90, 89, 104, 105), (88, 87, 102, 103), (86, 85, 100, 101), (84, 83, 98, 99), (82, 81, 96, 97), (93, 92, 107, 108), (80, 79, 94, 95), (91, 90, 105, 106), (89, 88, 103, 104), (102, 101, 116, 117), (100, 99, 114, 115), (98, 97, 112, 113), (96, 95, 110, 111), (107, 106, 121, 122), (105, 104, 119, 120), (103, 102, 117, 118), (101, 100, 115, 116), (99, 98, 113, 114), (97, 96, 111, 112), (108, 107, 122, 123), (95, 94, 109, 110), (106, 105, 120, 121), (104, 103, 118, 119), (117, 116, 131, 132), (115, 114, 129, 130), (113, 112, 127, 128), (111, 110, 125, 126), (122, 121, 136, 137), (120, 119, 134, 135), (118, 117, 132, 133), (116, 115, 130, 131), (114, 113, 128, 129), (112, 111, 126, 127), (123, 122, 137, 138), (110, 109, 124, 125), (121, 120, 135, 136), (119, 118, 133, 134), (132, 131, 146, 147), (130, 129, 144, 145), (128, 127, 142, 143), (126, 125, 140, 141), (137, 136, 151, 152), (135, 134, 149, 150), (133, 132, 147, 148), (131, 130, 145, 146), (129, 128, 143, 144), (127, 126, 141, 142), (138, 137, 152, 153), (125, 124, 139, 140), (136, 135, 150, 151), (134, 133, 148, 149), (147, 146, 161, 162), (145, 144, 159, 160), (143, 142, 157, 158), (141, 140, 155, 156), (152, 151, 166, 167), (150, 149, 164, 165), (148, 147, 162, 163), (146, 145, 160, 161), (144, 143, 158, 159), (142, 141, 156, 157), (153, 152, 167, 168), (140, 139, 154, 155), (151, 150, 165, 166), (149, 148, 163, 164), (162, 161, 176, 177), (160, 159, 174, 175), (158, 157, 172, 173), (156, 155, 170, 171), (167, 166, 181, 182), (165, 164, 179, 180), (163, 162, 177, 178), (161, 160, 175, 176), (159, 158, 173, 174), (157, 156, 171, 172), (168, 167, 182, 183), (155, 154, 169, 170), (166, 165, 180, 181), (164, 163, 178, 179), (177, 176, 192, 193), (175, 174, 190, 191), (173, 172, 188, 189), (171, 170, 186, 187), (182, 181, 197, 198), (180, 179, 195, 196), (178, 177, 193, 194), (176, 175, 191, 192), (174, 173, 189, 190), (172, 171, 187, 188), (183, 182, 198, 199), (170, 169, 185, 186), (181, 180, 196, 197), (179, 178, 194, 195), (193, 192, 207, 208), (191, 190, 205, 206), (189, 188, 203, 204), (187, 186, 201, 202), (198, 197, 212, 213), (196, 195, 210, 211), (194, 193, 208, 209), (192, 191, 206, 207), (190, 189, 204, 205), (188, 187, 202, 203), (199, 198, 213, 214), (186, 185, 200, 201), (197, 196, 211, 212), (195, 194, 209, 210), (208, 207, 222, 223), (206, 205, 220, 221), (204, 203, 218, 219), (202, 201, 216, 217), (213, 212, 227, 228), (211, 210, 225, 226), (209, 208, 223, 224), (207, 206, 221, 222), (205, 204, 219, 220), (203, 202, 217, 218), (214, 213, 228, 229), (201, 200, 215, 216), (212, 211, 226, 227), (210, 209, 224, 225), (223, 222, 238, 239), (221, 220, 236, 237), (219, 218, 234, 235), (217, 216, 232, 233), (228, 227, 243, 244), (226, 225, 241, 242), (224, 223, 239, 240), (222, 221, 237, 238), (220, 219, 235, 236), (218, 217, 233, 234), (229, 228, 244, 245), (216, 215, 231, 232), (227, 226, 242, 243), (225, 224, 240, 241), (20, 230, 34), (246, 33, 47, 48), (184, 246, 48), (184, 48, 63), (34, 230, 49), (184, 63, 78), (49, 230, 64), (184, 78, 93), (64, 230, 79), (184, 93, 108), (79, 230, 94), (184, 108, 123), (94, 230, 109), (184, 123, 138), (109, 230, 124), (184, 138, 153), (124, 230, 139), (184, 153, 168), (139, 230, 154), (184, 168, 183), (154, 230, 169), (184, 183, 199), (169, 230, 185), (184, 199, 214), (185, 230, 200), (184, 214, 229), (200, 230, 215), (184, 229, 245), (215, 230, 231), (239, 238, 27, 28), (237, 236, 25, 26), (235, 234, 23, 24), (184, 245, 246), (233, 232, 21, 22), (244, 243, 32, 33), (231, 230, 20), (242, 241, 30, 31), (240, 239, 28, 29), (238, 237, 26, 27), (236, 235, 24, 25), (234, 233, 22, 23), (245, 244, 33, 246), (232, 231, 20, 21), (243, 242, 31, 32), (241, 240, 29, 30)])
me_cylinder_030.use_remesh_preserve_volume = False
me_cylinder_030.use_remesh_preserve_attributes = False
me_cylinder_030.use_mirror_vertex_groups = False
me_cylinder_030.update()
me_plane = bpy.data.meshes.new('Plane')
me_plane.from_pydata([(-1.0, -1.0, 0.0), (1.0, -1.0, 0.0), (-1.0, 1.0, 0.0), (1.0, 1.0, 0.0)], [], [(0, 1, 3, 2)])
me_plane.materials.append(mat_material_001)
me_plane.use_remesh_preserve_volume = False
me_plane.use_remesh_preserve_attributes = False
me_plane.use_mirror_vertex_groups = False
me_plane.update()

# ---- objects
ob_cube = bpy.data.objects.new('Cube', me_cube_005)
ob_geschenke = bpy.data.objects.new('Geschenke', me_cube_004)
ob_geschenk_008 = bpy.data.objects.new('Geschenk.008', me_cube_012)
ob_geschenk_007 = bpy.data.objects.new('Geschenk.007', me_cube_011)
ob_geschenk_006 = bpy.data.objects.new('Geschenk.006', me_cube_010)
ob_geschenk_005 = bpy.data.objects.new('Geschenk.005', me_cube_009)
ob_geschenk_004 = bpy.data.objects.new('Geschenk.004', me_cube_008)
ob_geschenk_003 = bpy.data.objects.new('Geschenk.003', me_cube_007)
ob_geschenk_002 = bpy.data.objects.new('Geschenk.002', me_cube_006)
ob_weihnachtsbaum = bpy.data.objects.new('Weihnachtsbaum', me_cylinder_034)
ob_h_tte = bpy.data.objects.new('Hütte', me_cube_002)
ob_cube_001 = bpy.data.objects.new('Cube.001', me_cube_003)
ob_geschenk = bpy.data.objects.new('Geschenk', me_cube_001)
ob_lagerfeuer = bpy.data.objects.new('Lagerfeuer', me_cone_010)
ob_baum = bpy.data.objects.new('Baum', me_cone)
ob_baum_023 = bpy.data.objects.new('Baum.023', me_cone_035)
ob_cylinder_031 = bpy.data.objects.new('Cylinder.031', me_cylinder_033)
ob_baum_032 = bpy.data.objects.new('Baum.032', me_cone_033)
ob_baum_031 = bpy.data.objects.new('Baum.031', me_cone_032)
ob_baum_030 = bpy.data.objects.new('Baum.030', me_cone_031)
ob_baum_029 = bpy.data.objects.new('Baum.029', me_cone_030)
ob_cylinder_028 = bpy.data.objects.new('Cylinder.028', me_cylinder_029)
ob_baum_028 = bpy.data.objects.new('Baum.028', me_cone_029)
ob_cylinder_027 = bpy.data.objects.new('Cylinder.027', me_cylinder_028)
ob_baum_027 = bpy.data.objects.new('Baum.027', me_cone_028)
ob_cylinder_026 = bpy.data.objects.new('Cylinder.026', me_cylinder_027)
ob_baum_026 = bpy.data.objects.new('Baum.026', me_cone_027)
ob_cylinder_030 = bpy.data.objects.new('Cylinder.030', me_cylinder_032)
ob_cylinder_029 = bpy.data.objects.new('Cylinder.029', me_cylinder_031)
ob_cylinder_025 = bpy.data.objects.new('Cylinder.025', me_cylinder_026)
ob_baum_025 = bpy.data.objects.new('Baum.025', me_cone_026)
ob_cylinder_024 = bpy.data.objects.new('Cylinder.024', me_cylinder_025)
ob_baum_024 = bpy.data.objects.new('Baum.024', me_cone_025)
ob_cylinder_023 = bpy.data.objects.new('Cylinder.023', me_cylinder_024)
ob_baum_022 = bpy.data.objects.new('Baum.022', me_cone_023)
ob_cylinder_021 = bpy.data.objects.new('Cylinder.021', me_cylinder_022)
ob_baum_021 = bpy.data.objects.new('Baum.021', me_cone_022)
ob_cylinder_020 = bpy.data.objects.new('Cylinder.020', me_cylinder_021)
ob_baum_020 = bpy.data.objects.new('Baum.020', me_cone_021)
ob_cylinder_019 = bpy.data.objects.new('Cylinder.019', me_cylinder_020)
ob_baum_019 = bpy.data.objects.new('Baum.019', me_cone_020)
ob_cylinder_018 = bpy.data.objects.new('Cylinder.018', me_cylinder_019)
ob_baum_018 = bpy.data.objects.new('Baum.018', me_cone_019)
ob_cylinder_017 = bpy.data.objects.new('Cylinder.017', me_cylinder_018)
ob_baum_017 = bpy.data.objects.new('Baum.017', me_cone_018)
ob_cylinder_016 = bpy.data.objects.new('Cylinder.016', me_cylinder_017)
ob_baum_016 = bpy.data.objects.new('Baum.016', me_cone_017)
ob_cylinder_015 = bpy.data.objects.new('Cylinder.015', me_cylinder_016)
ob_baum_015 = bpy.data.objects.new('Baum.015', me_cone_016)
ob_cylinder_014 = bpy.data.objects.new('Cylinder.014', me_cylinder_015)
ob_baum_014 = bpy.data.objects.new('Baum.014', me_cone_015)
ob_cylinder_013 = bpy.data.objects.new('Cylinder.013', me_cylinder_014)
ob_baum_013 = bpy.data.objects.new('Baum.013', me_cone_014)
ob_cylinder_012 = bpy.data.objects.new('Cylinder.012', me_cylinder_013)
ob_baum_012 = bpy.data.objects.new('Baum.012', me_cone_013)
ob_cylinder_011 = bpy.data.objects.new('Cylinder.011', me_cylinder_012)
ob_baum_011 = bpy.data.objects.new('Baum.011', me_cone_012)
ob_cylinder_010 = bpy.data.objects.new('Cylinder.010', me_cylinder_011)
ob_baumstamm = bpy.data.objects.new('Baumstamm', me_cylinder_010)
ob_baum_010 = bpy.data.objects.new('Baum.010', me_cone_011)
ob_baum_009 = bpy.data.objects.new('Baum.009', me_cone_009)
ob_cylinder_009 = bpy.data.objects.new('Cylinder.009', me_cylinder_009)
ob_baum_008 = bpy.data.objects.new('Baum.008', me_cone_008)
ob_cylinder_008 = bpy.data.objects.new('Cylinder.008', me_cylinder_008)
ob_baum_007 = bpy.data.objects.new('Baum.007', me_cone_007)
ob_cylinder_007 = bpy.data.objects.new('Cylinder.007', me_cylinder_007)
ob_baum_006 = bpy.data.objects.new('Baum.006', me_cone_006)
ob_cylinder_006 = bpy.data.objects.new('Cylinder.006', me_cylinder_006)
ob_baum_005 = bpy.data.objects.new('Baum.005', me_cone_005)
ob_cylinder_005 = bpy.data.objects.new('Cylinder.005', me_cylinder_005)
ob_baum_004 = bpy.data.objects.new('Baum.004', me_cone_004)
ob_cylinder_004 = bpy.data.objects.new('Cylinder.004', me_cylinder_004)
ob_baum_003 = bpy.data.objects.new('Baum.003', me_cone_003)
ob_cylinder_003 = bpy.data.objects.new('Cylinder.003', me_cylinder_003)
ob_baum_002 = bpy.data.objects.new('Baum.002', me_cone_002)
ob_cylinder_002 = bpy.data.objects.new('Cylinder.002', me_cylinder_002)
ob_baum_001 = bpy.data.objects.new('Baum.001', me_cone_001)
ob_cylinder_001 = bpy.data.objects.new('Cylinder.001', me_cylinder_001)
ob_cylinder = bpy.data.objects.new('Cylinder', me_cylinder)
ob_cylinder_022 = bpy.data.objects.new('Cylinder.022', me_cylinder_023)
ob_insel = bpy.data.objects.new('Insel', me_cube)
ob_lamp = bpy.data.objects.new('Lamp', light_lamp)
ob_camera = bpy.data.objects.new('Camera', cam_camera)
ob_minion = bpy.data.objects.new('Minion', me_cylinder_030)
ob_plane = bpy.data.objects.new('Plane', me_plane)

# ---- transforms, parenting, visibility, modifiers, constraints
ob_cube.location = (-1.627, -1.807, 0.6453)
ob_cube.scale = (0.3007, 0.1632, 0.1076)
ob_cube.lineart.crease_threshold = 0.0
ob_geschenke.location = (-1.812, -1.725, 0.8146)
ob_geschenke.scale = (0.0644, 0.0644, 0.0644)
ob_geschenke.lineart.crease_threshold = 0.0
ob_geschenk_008.parent = ob_geschenke
ob_geschenk_008.matrix_parent_inverse = Matrix(((15.53, 0.0, 0.0, 28.13), (-9.537e-07, 15.53, 0.0, 26.78), (-4.768e-07, 0.0, 15.53, -12.65), (0.0, 0.0, 0.0, 1.0)))
ob_geschenk_008.location = (-1.711, -1.841, 0.796)
ob_geschenk_008.scale = (0.04178, 0.04178, 0.04178)
ob_geschenk_008.lineart.crease_threshold = 0.0
ob_geschenk_007.parent = ob_geschenke
ob_geschenk_007.matrix_parent_inverse = Matrix(((15.53, 0.0, 0.0, 28.13), (-9.537e-07, 15.53, 0.0, 26.78), (-4.768e-07, 0.0, 15.53, -12.65), (0.0, 0.0, 0.0, 1.0)))
ob_geschenk_007.location = (-1.713, -1.743, 0.8787)
ob_geschenk_007.scale = (0.02955, 0.0254, 0.02955)
ob_geschenk_007.lineart.crease_threshold = 0.0
ob_geschenk_006.parent = ob_geschenke
ob_geschenk_006.matrix_parent_inverse = Matrix(((15.53, 0.0, 0.0, 28.13), (-9.537e-07, 15.53, 0.0, 26.78), (-4.768e-07, 0.0, 15.53, -12.65), (0.0, 0.0, 0.0, 1.0)))
ob_geschenk_006.location = (-1.81, -1.698, 0.9089)
ob_geschenk_006.scale = (0.02955, 0.0254, 0.02955)
ob_geschenk_006.lineart.crease_threshold = 0.0
ob_geschenk_005.parent = ob_geschenke
ob_geschenk_005.matrix_parent_inverse = Matrix(((15.53, 0.0, 0.0, 28.13), (-9.537e-07, 15.53, 0.0, 26.78), (-4.768e-07, 0.0, 15.53, -12.65), (0.0, 0.0, 0.0, 1.0)))
ob_geschenk_005.location = (-1.81, -1.766, 0.9217)
ob_geschenk_005.scale = (0.04178, 0.04178, 0.04178)
ob_geschenk_005.lineart.crease_threshold = 0.0
ob_geschenk_004.parent = ob_geschenke
ob_geschenk_004.matrix_parent_inverse = Matrix(((15.53, 0.0, 0.0, 28.13), (-9.537e-07, 15.53, 0.0, 26.78), (-4.768e-07, 0.0, 15.53, -12.65), (0.0, 0.0, 0.0, 1.0)))
ob_geschenk_004.location = (-1.696, -1.744, 0.8021)
ob_geschenk_004.scale = (0.04819, 0.04819, 0.04819)
ob_geschenk_004.lineart.crease_threshold = 0.0
ob_geschenk_003.parent = ob_geschenke
ob_geschenk_003.matrix_parent_inverse = Matrix(((15.53, 0.0, 0.0, 28.13), (-9.537e-07, 15.53, 0.0, 26.78), (-4.768e-07, 0.0, 15.53, -12.65), (0.0, 0.0, 0.0, 1.0)))
ob_geschenk_003.location = (-1.812, -1.857, 0.9246)
ob_geschenk_003.scale = (0.04819, 0.04819, 0.04819)
ob_geschenk_003.lineart.crease_threshold = 0.0
ob_geschenk_002.parent = ob_geschenke
ob_geschenk_002.matrix_parent_inverse = Matrix(((15.53, 0.0, 0.0, 28.13), (-9.537e-07, 15.53, 0.0, 26.78), (-4.768e-07, 0.0, 15.53, -12.65), (0.0, 0.0, 0.0, 1.0)))
ob_geschenk_002.location = (-1.812, -1.857, 0.8146)
ob_geschenk_002.scale = (0.0644, 0.0644, 0.0644)
ob_geschenk_002.lineart.crease_threshold = 0.0
ob_weihnachtsbaum.location = (-1.823, -1.045, 0.5856)
ob_weihnachtsbaum.scale = (0.05637, 0.05637, 0.08692)
ob_weihnachtsbaum.lineart.crease_threshold = 0.0
ob_h_tte.location = (-1.813, 0.01406, 0.7771)
ob_h_tte.rotation_euler = (0.0, -0.0, -0.6097)
ob_h_tte.scale = (0.4788, 0.3545, 0.2782)
ob_h_tte.lineart.crease_threshold = 0.0
ob_cube_001.parent = ob_h_tte
ob_cube_001.matrix_parent_inverse = Matrix(((2.072, -0.2666, 0.0, 3.853), (0.36, 2.798, 0.0, 2.083), (0.0, 0.0, 3.595, -2.793), (0.0, 0.0, 0.0, 1.0)))
ob_cube_001.location = (-1.9, -0.5, 1.3)
ob_cube_001.rotation_euler = (0.0, -0.0, -0.128)
ob_cube_001.scale = (0.5099, 0.4088, 0.2159)
ob_cube_001.lineart.crease_threshold = 0.0
ob_geschenk.location = (-0.1196, -0.7997, 0.6482)
ob_geschenk.rotation_euler = (0.0, -0.0, -1.146)
ob_geschenk.scale = (0.0521, 0.0521, 0.0521)
ob_geschenk.lineart.crease_threshold = 0.0
ob_lagerfeuer.location = (1.62, 1.702, 0.5736)
ob_lagerfeuer.scale = (0.1618, 0.1618, 0.07003)
ob_lagerfeuer.lineart.crease_threshold = 0.0
ob_baum.location = (0.721, 2.24, 1.082)
ob_baum.scale = (0.4067, 0.4067, 0.4067)
ob_baum.lineart.crease_threshold = 0.0
ob_baum_023.parent = ob_baum
ob_baum_023.matrix_parent_inverse = Matrix(((2.459, 0.0, 0.0, -1.773), (0.0, 2.459, 0.0, -5.507), (-2.931e-07, 0.0, 2.459, -2.659), (0.0, 0.0, 0.0, 1.0)))
ob_baum_023.location = (1.674, -1.161, 0.9877)
ob_baum_023.rotation_euler = (0.02538, 0.04474, 1.112)
ob_baum_023.scale = (0.4067, 0.4067, 0.4067)
ob_baum_023.lineart.crease_threshold = 0.0
ob_cylinder_031.parent = ob_baum_023
ob_cylinder_031.matrix_parent_inverse = Matrix(((2.459, 0.0, 0.0, -1.773), (0.0, 2.459, 0.0, -5.507), (-2.931e-07, 0.0, 2.459, -2.659), (0.0, 0.0, 0.0, 1.0)))
ob_cylinder_031.location = (0.721, 2.24, 0.6366)
ob_cylinder_031.scale = (0.04363, 0.04363, 0.1388)
ob_cylinder_031.lineart.crease_threshold = 0.0
ob_baum_032.parent = ob_baum
ob_baum_032.matrix_parent_inverse = Matrix(((2.459, 0.0, 0.0, -1.773), (0.0, 2.459, 0.0, -5.507), (-2.931e-07, 0.0, 2.459, -2.659), (0.0, 0.0, 0.0, 1.0)))
ob_baum_032.location = (-0.2918, 0.06451, 0.9508)
ob_baum_032.rotation_euler = (0.02538, 0.04474, 0.3603)
ob_baum_032.scale = (0.3062, 0.3062, 0.3062)
ob_baum_032.lineart.crease_threshold = 0.0
ob_baum_031.parent = ob_baum
ob_baum_031.matrix_parent_inverse = Matrix(((2.459, 0.0, 0.0, -1.773), (0.0, 2.459, 0.0, -5.507), (-2.931e-07, 0.0, 2.459, -2.659), (0.0, 0.0, 0.0, 1.0)))
ob_baum_031.location = (-0.1793, -0.4233, 1.062)
ob_baum_031.rotation_euler = (0.02538, 0.04474, 0.3603)
ob_baum_031.scale = (0.4067, 0.4067, 0.4067)
ob_baum_031.lineart.crease_threshold = 0.0
ob_baum_030.parent = ob_baum
ob_baum_030.matrix_parent_inverse = Matrix(((2.459, 0.0, 0.0, -1.773), (0.0, 2.459, 0.0, -5.507), (-2.931e-07, 0.0, 2.459, -2.659), (0.0, 0.0, 0.0, 1.0)))
ob_baum_030.location = (2.232, -0.5436, 0.8591)
ob_baum_030.rotation_euler = (0.02538, 0.04474, 1.468)
ob_baum_030.scale = (0.4067, 0.4067, 0.4067)
ob_baum_030.lineart.crease_threshold = 0.0
ob_baum_029.parent = ob_baum
ob_baum_029.matrix_parent_inverse = Matrix(((2.459, 0.0, 0.0, -1.773), (0.0, 2.459, 0.0, -5.507), (-2.931e-07, 0.0, 2.459, -2.659), (0.0, 0.0, 0.0, 1.0)))
ob_baum_029.location = (2.083, -0.8643, 0.9877)
ob_baum_029.rotation_euler = (0.02538, 0.04474, 1.468)
ob_baum_029.scale = (0.4067, 0.4067, 0.4067)
ob_baum_029.lineart.crease_threshold = 0.0
ob_cylinder_028.parent = ob_baum_029
ob_cylinder_028.matrix_parent_inverse = Matrix(((2.459, 0.0, 0.0, -1.773), (0.0, 2.459, 0.0, -5.507), (-2.931e-07, 0.0, 2.459, -2.659), (0.0, 0.0, 0.0, 1.0)))
ob_cylinder_028.location = (0.721, 2.24, 0.6366)
ob_cylinder_028.scale = (0.04363, 0.04363, 0.1388)
ob_cylinder_028.lineart.crease_threshold = 0.0
ob_baum_028.parent = ob_baum
ob_baum_028.matrix_parent_inverse = Matrix(((2.459, 0.0, 0.0, -1.773), (0.0, 2.459, 0.0, -5.507), (-2.931e-07, 0.0, 2.459, -2.659), (0.0, 0.0, 0.0, 1.0)))
ob_baum_028.location = (1.674, -1.161, 0.9877)
ob_baum_028.rotation_euler = (0.02538, 0.04474, 1.112)
ob_baum_028.scale = (0.4067, 0.4067, 0.4067)
ob_baum_028.lineart.crease_threshold = 0.0
ob_cylinder_027.parent = ob_baum_028
ob_cylinder_027.matrix_parent_inverse = Matrix(((2.459, 0.0, 0.0, -1.773), (0.0, 2.459, 0.0, -5.507), (-2.931e-07, 0.0, 2.459, -2.659), (0.0, 0.0, 0.0, 1.0)))
ob_cylinder_027.location = (0.721, 2.24, 0.6366)
ob_cylinder_027.scale = (0.04363, 0.04363, 0.1388)
ob_cylinder_027.lineart.crease_threshold = 0.0
ob_baum_027.parent = ob_baum
ob_baum_027.matrix_parent_inverse = Matrix(((2.459, 0.0, 0.0, -1.773), (0.0, 2.459, 0.0, -5.507), (-2.931e-07, 0.0, 2.459, -2.659), (0.0, 0.0, 0.0, 1.0)))
ob_baum_027.location = (1.15, -1.316, 0.9877)
ob_baum_027.rotation_euler = (0.02538, 0.04474, 0.3603)
ob_baum_027.scale = (0.4067, 0.4067, 0.4067)
ob_baum_027.lineart.crease_threshold = 0.0
ob_cylinder_026.parent = ob_baum_027
ob_cylinder_026.matrix_parent_inverse = Matrix(((2.459, 0.0, 0.0, -1.773), (0.0, 2.459, 0.0, -5.507), (-2.931e-07, 0.0, 2.459, -2.659), (0.0, 0.0, 0.0, 1.0)))
ob_cylinder_026.location = (0.721, 2.24, 0.6366)
ob_cylinder_026.scale = (0.04363, 0.04363, 0.1388)
ob_cylinder_026.lineart.crease_threshold = 0.0
ob_baum_026.parent = ob_baum
ob_baum_026.matrix_parent_inverse = Matrix(((2.459, 0.0, 0.0, -1.773), (0.0, 2.459, 0.0, -5.507), (-2.931e-07, 0.0, 2.459, -2.659), (0.0, 0.0, 0.0, 1.0)))
ob_baum_026.location = (0.5997, -0.9897, 1.082)
ob_baum_026.rotation_euler = (0.02538, 0.04474, 0.3603)
ob_baum_026.scale = (0.4067, 0.4067, 0.4067)
ob_baum_026.lineart.crease_threshold = 0.0
ob_cylinder_030.parent = ob_baum_026
ob_cylinder_030.matrix_parent_inverse = Matrix(((2.459, 0.0, 0.0, -1.773), (0.0, 2.459, 0.0, -5.507), (-2.931e-07, 0.0, 2.459, -2.659), (0.0, 0.0, 0.0, 1.0)))
ob_cylinder_030.location = (0.2289, 3.02, 0.5972)
ob_cylinder_030.rotation_euler = (-0.01894, -0.05026, 0.0009052)
ob_cylinder_030.scale = (0.04363, 0.04363, 0.1388)
ob_cylinder_030.lineart.crease_threshold = 0.0
ob_cylinder_029.parent = ob_baum_026
ob_cylinder_029.matrix_parent_inverse = Matrix(((2.459, 0.0, 0.0, -1.773), (0.0, 2.459, 0.0, -5.507), (-2.931e-07, 0.0, 2.459, -2.659), (0.0, 0.0, 0.0, 1.0)))
ob_cylinder_029.location = (0.2751, 3.545, 0.5835)
ob_cylinder_029.scale = (0.04363, 0.04363, 0.1388)
ob_cylinder_029.lineart.crease_threshold = 0.0
ob_cylinder_025.parent = ob_baum_026
ob_cylinder_025.matrix_parent_inverse = Matrix(((2.459, 0.0, 0.0, -1.773), (0.0, 2.459, 0.0, -5.507), (-2.931e-07, 0.0, 2.459, -2.659), (0.0, 0.0, 0.0, 1.0)))
ob_cylinder_025.location = (0.721, 2.24, 0.6366)
ob_cylinder_025.scale = (0.04363, 0.04363, 0.1388)
ob_cylinder_025.lineart.crease_threshold = 0.0
ob_baum_025.parent = ob_baum
ob_baum_025.matrix_parent_inverse = Matrix(((2.459, 0.0, 0.0, -1.773), (0.0, 2.459, 0.0, -5.507), (-2.931e-07, 0.0, 2.459, -2.659), (0.0, 0.0, 0.0, 1.0)))
ob_baum_025.location = (0.2806, -0.2789, 1.163)
ob_baum_025.rotation_euler = (0.02538, 0.04474, 0.3603)
ob_baum_025.scale = (0.4067, 0.4067, 0.4067)
ob_baum_025.lineart.crease_threshold = 0.0
ob_cylinder_024.parent = ob_baum_025
ob_cylinder_024.matrix_parent_inverse = Matrix(((2.459, 0.0, 0.0, -1.773), (0.0, 2.459, 0.0, -5.507), (-2.931e-07, 0.0, 2.459, -2.659), (0.0, 0.0, 0.0, 1.0)))
ob_cylinder_024.location = (0.721, 2.24, 0.6366)
ob_cylinder_024.scale = (0.04363, 0.04363, 0.1388)
ob_cylinder_024.lineart.crease_threshold = 0.0
ob_baum_024.parent = ob_baum
ob_baum_024.matrix_parent_inverse = Matrix(((2.459, 0.0, 0.0, -1.773), (0.0, 2.459, 0.0, -5.507), (-2.931e-07, 0.0, 2.459, -2.659), (0.0, 0.0, 0.0, 1.0)))
ob_baum_024.location = (1.076, -0.7533, 1.082)
ob_baum_024.rotation_euler = (0.02538, 0.04474, 0.3603)
ob_baum_024.scale = (0.4067, 0.4067, 0.4067)
ob_baum_024.lineart.crease_threshold = 0.0
ob_cylinder_023.parent = ob_baum_024
ob_cylinder_023.matrix_parent_inverse = Matrix(((2.459, 0.0, 0.0, -1.773), (0.0, 2.459, 0.0, -5.507), (-2.931e-07, 0.0, 2.459, -2.659), (0.0, 0.0, 0.0, 1.0)))
ob_cylinder_023.location = (0.721, 2.24, 0.6366)
ob_cylinder_023.scale = (0.04363, 0.04363, 0.1388)
ob_cylinder_023.lineart.crease_threshold = 0.0
ob_baum_022.parent = ob_baum
ob_baum_022.matrix_parent_inverse = Matrix(((2.459, 0.0, 0.0, -1.773), (0.0, 2.459, 0.0, -5.507), (-2.931e-07, 0.0, 2.459, -2.659), (0.0, 0.0, 0.0, 1.0)))
ob_baum_022.location = (1.952, -0.3693, 1.082)
ob_baum_022.rotation_euler = (0.0, -0.0, 0.6017)
ob_baum_022.scale = (0.4067, 0.4067, 0.4067)
ob_baum_022.lineart.crease_threshold = 0.0
ob_cylinder_021.parent = ob_baum_022
ob_cylinder_021.matrix_parent_inverse = Matrix(((2.459, 0.0, 0.0, -1.773), (0.0, 2.459, 0.0, -5.507), (-2.931e-07, 0.0, 2.459, -2.659), (0.0, 0.0, 0.0, 1.0)))
ob_cylinder_021.location = (0.721, 2.24, 0.6366)
ob_cylinder_021.scale = (0.04363, 0.04363, 0.1388)
ob_cylinder_021.lineart.crease_threshold = 0.0
ob_baum_021.parent = ob_baum
ob_baum_021.matrix_parent_inverse = Matrix(((2.459, 0.0, 0.0, -1.773), (0.0, 2.459, 0.0, -5.507), (-2.931e-07, 0.0, 2.459, -2.659), (0.0, 0.0, 0.0, 1.0)))
ob_baum_021.location = (-0.4433, 1.858, 0.7588)
ob_baum_021.scale = (0.2043, 0.2043, 0.2043)
ob_baum_021.lineart.crease_threshold = 0.0
ob_cylinder_020.parent = ob_baum_021
ob_cylinder_020.matrix_parent_inverse = Matrix(((2.459, 0.0, 0.0, -1.773), (0.0, 2.459, 0.0, -5.507), (-2.931e-07, 0.0, 2.459, -2.659), (0.0, 0.0, 0.0, 1.0)))
ob_cylinder_020.location = (0.721, 2.24, 0.6366)
ob_cylinder_020.scale = (0.04363, 0.04363, 0.1388)
ob_cylinder_020.lineart.crease_threshold = 0.0
ob_baum_020.parent = ob_baum
ob_baum_020.matrix_parent_inverse = Matrix(((2.459, 0.0, 0.0, -1.773), (0.0, 2.459, 0.0, -5.507), (-2.931e-07, 0.0, 2.459, -2.659), (0.0, 0.0, 0.0, 1.0)))
ob_baum_020.location = (-0.01752, 2.443, 0.9994)
ob_baum_020.scale = (0.3754, 0.3754, 0.3754)
ob_baum_020.lineart.crease_threshold = 0.0
ob_cylinder_019.parent = ob_baum_020
ob_cylinder_019.matrix_parent_inverse = Matrix(((2.459, 0.0, 0.0, -1.773), (0.0, 2.459, 0.0, -5.507), (-2.931e-07, 0.0, 2.459, -2.659), (0.0, 0.0, 0.0, 1.0)))
ob_cylinder_019.location = (0.721, 2.24, 0.6366)
ob_cylinder_019.scale = (0.04363, 0.04363, 0.1388)
ob_cylinder_019.lineart.crease_threshold = 0.0
ob_baum_019.parent = ob_baum
ob_baum_019.matrix_parent_inverse = Matrix(((2.459, 0.0, 0.0, -1.773), (0.0, 2.459, 0.0, -5.507), (-2.931e-07, 0.0, 2.459, -2.659), (0.0, 0.0, 0.0, 1.0)))
ob_baum_019.location = (1.144, 0.02071, 1.082)
ob_baum_019.scale = (0.3754, 0.3754, 0.3754)
ob_baum_019.lineart.crease_threshold = 0.0
ob_cylinder_018.parent = ob_baum_019
ob_cylinder_018.matrix_parent_inverse = Matrix(((2.459, 0.0, 0.0, -1.773), (0.0, 2.459, 0.0, -5.507), (-2.931e-07, 0.0, 2.459, -2.659), (0.0, 0.0, 0.0, 1.0)))
ob_cylinder_018.location = (0.721, 2.24, 0.6366)
ob_cylinder_018.scale = (0.04363, 0.04363, 0.1388)
ob_cylinder_018.lineart.crease_threshold = 0.0
ob_baum_018.parent = ob_baum
ob_baum_018.matrix_parent_inverse = Matrix(((2.459, 0.0, 0.0, -1.773), (0.0, 2.459, 0.0, -5.507), (-2.931e-07, 0.0, 2.459, -2.659), (0.0, 0.0, 0.0, 1.0)))
ob_baum_018.location = (0.6931, 0.02071, 1.082)
ob_baum_018.scale = (0.3754, 0.3754, 0.3754)
ob_baum_018.lineart.crease_threshold = 0.0
ob_cylinder_017.parent = ob_baum_018
ob_cylinder_017.matrix_parent_inverse = Matrix(((2.459, 0.0, 0.0, -1.773), (0.0, 2.459, 0.0, -5.507), (-2.931e-07, 0.0, 2.459, -2.659), (0.0, 0.0, 0.0, 1.0)))
ob_cylinder_017.location = (0.721, 2.24, 0.6366)
ob_cylinder_017.scale = (0.04363, 0.04363, 0.1388)
ob_cylinder_017.lineart.crease_threshold = 0.0
ob_baum_017.parent = ob_baum
ob_baum_017.matrix_parent_inverse = Matrix(((2.459, 0.0, 0.0, -1.773), (0.0, 2.459, 0.0, -5.507), (-2.931e-07, 0.0, 2.459, -2.659), (0.0, 0.0, 0.0, 1.0)))
ob_baum_017.location = (0.6931, 0.02071, 1.082)
ob_baum_017.scale = (0.3754, 0.3754, 0.3754)
ob_baum_017.lineart.crease_threshold = 0.0
ob_cylinder_016.parent = ob_baum_017
ob_cylinder_016.matrix_parent_inverse = Matrix(((2.459, 0.0, 0.0, -1.773), (0.0, 2.459, 0.0, -5.507), (-2.931e-07, 0.0, 2.459, -2.659), (0.0, 0.0, 0.0, 1.0)))
ob_cylinder_016.location = (0.721, 2.24, 0.6366)
ob_cylinder_016.scale = (0.04363, 0.04363, 0.1388)
ob_cylinder_016.lineart.crease_threshold = 0.0
ob_baum_016.parent = ob_baum
ob_baum_016.matrix_parent_inverse = Matrix(((2.459, 0.0, 0.0, -1.773), (0.0, 2.459, 0.0, -5.507), (-2.931e-07, 0.0, 2.459, -2.659), (0.0, 0.0, 0.0, 1.0)))
ob_baum_016.location = (0.1454, 0.2157, 1.082)
ob_baum_016.scale = (0.3754, 0.3754, 0.3754)
ob_baum_016.lineart.crease_threshold = 0.0
ob_cylinder_015.parent = ob_baum_016
ob_cylinder_015.matrix_parent_inverse = Matrix(((2.459, 0.0, 0.0, -1.773), (0.0, 2.459, 0.0, -5.507), (-2.931e-07, 0.0, 2.459, -2.659), (0.0, 0.0, 0.0, 1.0)))
ob_cylinder_015.location = (0.721, 2.24, 0.6366)
ob_cylinder_015.scale = (0.04363, 0.04363, 0.1388)
ob_cylinder_015.lineart.crease_threshold = 0.0
ob_baum_015.parent = ob_baum
ob_baum_015.matrix_parent_inverse = Matrix(((2.459, 0.0, 0.0, -1.773), (0.0, 2.459, 0.0, -5.507), (-2.931e-07, 0.0, 2.459, -2.659), (0.0, 0.0, 0.0, 1.0)))
ob_baum_015.location = (-0.2539, 0.5314, 0.9068)
ob_baum_015.scale = (0.3047, 0.3047, 0.3047)
ob_baum_015.lineart.crease_threshold = 0.0
ob_cylinder_014.parent = ob_baum_015
ob_cylinder_014.matrix_parent_inverse = Matrix(((2.459, 0.0, 0.0, -1.773), (0.0, 2.459, 0.0, -5.507), (-2.931e-07, 0.0, 2.459, -2.659), (0.0, 0.0, 0.0, 1.0)))
ob_cylinder_014.location = (0.721, 2.24, 0.6366)
ob_cylinder_014.scale = (0.04363, 0.04363, 0.1388)
ob_cylinder_014.lineart.crease_threshold = 0.0
ob_baum_014.parent = ob_baum
ob_baum_014.matrix_parent_inverse = Matrix(((2.459, 0.0, 0.0, -1.773), (0.0, 2.459, 0.0, -5.507), (-2.931e-07, 0.0, 2.459, -2.659), (0.0, 0.0, 0.0, 1.0)))
ob_baum_014.location = (0.1268, 0.8285, 0.886)
ob_baum_014.scale = (0.3047, 0.3047, 0.3047)
ob_baum_014.lineart.crease_threshold = 0.0
ob_cylinder_013.parent = ob_baum_014
ob_cylinder_013.matrix_parent_inverse = Matrix(((2.459, 0.0, 0.0, -1.773), (0.0, 2.459, 0.0, -5.507), (-2.931e-07, 0.0, 2.459, -2.659), (0.0, 0.0, 0.0, 1.0)))
ob_cylinder_013.location = (0.721, 2.24, 0.6366)
ob_cylinder_013.scale = (0.04363, 0.04363, 0.1388)
ob_cylinder_013.lineart.crease_threshold = 0.0
ob_baum_013.parent = ob_baum
ob_baum_013.matrix_parent_inverse = Matrix(((2.459, 0.0, 0.0, -1.773), (0.0, 2.459, 0.0, -5.507), (-2.931e-07, 0.0, 2.459, -2.659), (0.0, 0.0, 0.0, 1.0)))
ob_baum_013.location = (-0.3281, 1.005, 1.082)
ob_baum_013.scale = (0.4067, 0.4067, 0.4067)
ob_baum_013.lineart.crease_threshold = 0.0
ob_cylinder_012.parent = ob_baum_013
ob_cylinder_012.matrix_parent_inverse = Matrix(((2.459, 0.0, 0.0, -1.773), (0.0, 2.459, 0.0, -5.507), (-2.931e-07, 0.0, 2.459, -2.659), (0.0, 0.0, 0.0, 1.0)))
ob_cylinder_012.location = (0.721, 2.24, 0.6366)
ob_cylinder_012.scale = (0.04363, 0.04363, 0.1388)
ob_cylinder_012.lineart.crease_threshold = 0.0
ob_baum_012.parent = ob_baum
ob_baum_012.matrix_parent_inverse = Matrix(((2.459, 0.0, 0.0, -1.773), (0.0, 2.459, 0.0, -5.507), (-2.931e-07, 0.0, 2.459, -2.659), (0.0, 0.0, 0.0, 1.0)))
ob_baum_012.location = (-0.3281, 1.005, 1.082)
ob_baum_012.scale = (0.4067, 0.4067, 0.4067)
ob_baum_012.lineart.crease_threshold = 0.0
ob_cylinder_011.parent = ob_baum_012
ob_cylinder_011.matrix_parent_inverse = Matrix(((2.459, 0.0, 0.0, -1.773), (0.0, 2.459, 0.0, -5.507), (-2.931e-07, 0.0, 2.459, -2.659), (0.0, 0.0, 0.0, 1.0)))
ob_cylinder_011.location = (0.721, 2.24, 0.6366)
ob_cylinder_011.scale = (0.04363, 0.04363, 0.1388)
ob_cylinder_011.lineart.crease_threshold = 0.0
ob_baum_011.parent = ob_baum
ob_baum_011.matrix_parent_inverse = Matrix(((2.459, 0.0, 0.0, -1.773), (0.0, 2.459, 0.0, -5.507), (-2.931e-07, 0.0, 2.459, -2.659), (0.0, 0.0, 0.0, 1.0)))
ob_baum_011.location = (-0.6995, 1.321, 1.082)
ob_baum_011.scale = (0.4067, 0.4067, 0.4067)
ob_baum_011.lineart.crease_threshold = 0.0
ob_cylinder_010.parent = ob_baum_011
ob_cylinder_010.matrix_parent_inverse = Matrix(((2.459, 0.0, 0.0, -1.773), (0.0, 2.459, 0.0, -5.507), (-2.931e-07, 0.0, 2.459, -2.659), (0.0, 0.0, 0.0, 1.0)))
ob_cylinder_010.location = (0.721, 2.24, 0.6366)
ob_cylinder_010.scale = (0.04363, 0.04363, 0.1388)
ob_cylinder_010.lineart.crease_threshold = 0.0
ob_baumstamm.parent = ob_baum
ob_baumstamm.matrix_parent_inverse = Matrix(((2.459, 0.0, 0.0, -1.773), (0.0, 2.459, 0.0, -5.507), (-2.931e-07, 0.0, 2.459, -2.659), (0.0, 0.0, 0.0, 1.0)))
ob_baumstamm.location = (1.258, 1.751, 0.5734)
ob_baumstamm.rotation_euler = (1.567, -0.007509, -0.1952)
ob_baumstamm.scale = (0.09207, 0.07872, 0.3282)
ob_baumstamm.lineart.crease_threshold = 0.0
ob_baum_010.parent = ob_baum
ob_baum_010.matrix_parent_inverse = Matrix(((2.459, 0.0, 0.0, -1.773), (0.0, 2.459, 0.0, -5.507), (-2.931e-07, 0.0, 2.459, -2.659), (0.0, 0.0, 0.0, 1.0)))
ob_baum_010.location = (0.5983, 1.595, 1.082)
ob_baum_010.scale = (0.4067, 0.4067, 0.4067)
ob_baum_010.lineart.crease_threshold = 0.0
ob_baum_009.parent = ob_baum
ob_baum_009.matrix_parent_inverse = Matrix(((2.459, 0.0, 0.0, -1.773), (0.0, 2.459, 0.0, -5.507), (-2.931e-07, 0.0, 2.459, -2.659), (0.0, 0.0, 0.0, 1.0)))
ob_baum_009.location = (-0.1448, 1.664, 1.082)
ob_baum_009.rotation_euler = (0.0, -0.0, 0.6017)
ob_baum_009.scale = (0.3677, 0.3677, 0.3677)
ob_baum_009.lineart.crease_threshold = 0.0
ob_cylinder_009.parent = ob_baum_009
ob_cylinder_009.matrix_parent_inverse = Matrix(((2.459, 0.0, 0.0, -1.773), (0.0, 2.459, 0.0, -5.507), (-2.931e-07, 0.0, 2.459, -2.659), (0.0, 0.0, 0.0, 1.0)))
ob_cylinder_009.location = (0.721, 2.24, 0.6366)
ob_cylinder_009.scale = (0.04363, 0.04363, 0.1388)
ob_cylinder_009.lineart.crease_threshold = 0.0
ob_baum_008.parent = ob_baum
ob_baum_008.matrix_parent_inverse = Matrix(((2.459, 0.0, 0.0, -1.773), (0.0, 2.459, 0.0, -5.507), (-2.931e-07, 0.0, 2.459, -2.659), (0.0, 0.0, 0.0, 1.0)))
ob_baum_008.location = (0.2148, 1.987, 1.082)
ob_baum_008.rotation_euler = (0.0, -0.0, 0.6017)
ob_baum_008.scale = (0.4067, 0.4067, 0.4067)
ob_baum_008.lineart.crease_threshold = 0.0
ob_cylinder_008.parent = ob_baum_008
ob_cylinder_008.matrix_parent_inverse = Matrix(((2.459, 0.0, 0.0, -1.773), (0.0, 2.459, 0.0, -5.507), (-2.931e-07, 0.0, 2.459, -2.659), (0.0, 0.0, 0.0, 1.0)))
ob_cylinder_008.location = (0.721, 2.24, 0.6366)
ob_cylinder_008.scale = (0.04363, 0.04363, 0.1388)
ob_cylinder_008.lineart.crease_threshold = 0.0
ob_baum_007.parent = ob_baum
ob_baum_007.matrix_parent_inverse = Matrix(((2.459, 0.0, 0.0, -1.773), (0.0, 2.459, 0.0, -5.507), (-2.931e-07, 0.0, 2.459, -2.659), (0.0, 0.0, 0.0, 1.0)))
ob_baum_007.location = (0.1457, 1.258, 1.082)
ob_baum_007.rotation_euler = (0.0, -0.0, 0.6017)
ob_baum_007.scale = (0.4067, 0.4067, 0.4067)
ob_baum_007.lineart.crease_threshold = 0.0
ob_cylinder_007.parent = ob_baum_007
ob_cylinder_007.matrix_parent_inverse = Matrix(((2.459, 0.0, 0.0, -1.773), (0.0, 2.459, 0.0, -5.507), (-2.931e-07, 0.0, 2.459, -2.659), (0.0, 0.0, 0.0, 1.0)))
ob_cylinder_007.location = (0.721, 2.24, 0.6366)
ob_cylinder_007.scale = (0.04363, 0.04363, 0.1388)
ob_cylinder_007.lineart.crease_threshold = 0.0
ob_baum_006.parent = ob_baum
ob_baum_006.matrix_parent_inverse = Matrix(((2.459, 0.0, 0.0, -1.773), (0.0, 2.459, 0.0, -5.507), (-2.931e-07, 0.0, 2.459, -2.659), (0.0, 0.0, 0.0, 1.0)))
ob_baum_006.location = (0.4756, 0.5744, 1.082)
ob_baum_006.rotation_euler = (0.0, -0.0, 0.6017)
ob_baum_006.scale = (0.4067, 0.4067, 0.4067)
ob_baum_006.lineart.crease_threshold = 0.0
ob_cylinder_006.parent = ob_baum_006
ob_cylinder_006.matrix_parent_inverse = Matrix(((2.459, 0.0, 0.0, -1.773), (0.0, 2.459, 0.0, -5.507), (-2.931e-07, 0.0, 2.459, -2.659), (0.0, 0.0, 0.0, 1.0)))
ob_cylinder_006.location = (0.721, 2.24, 0.6366)
ob_cylinder_006.scale = (0.04363, 0.04363, 0.1388)
ob_cylinder_006.lineart.crease_threshold = 0.0
ob_baum_005.parent = ob_baum
ob_baum_005.matrix_parent_inverse = Matrix(((2.459, 0.0, 0.0, -1.773), (0.0, 2.459, 0.0, -5.507), (-2.931e-07, 0.0, 2.459, -2.659), (0.0, 0.0, 0.0, 1.0)))
ob_baum_005.location = (2.319, 0.1611, 1.082)
ob_baum_005.rotation_euler = (0.0, -0.0, 0.6017)
ob_baum_005.scale = (0.4067, 0.4067, 0.4067)
ob_baum_005.lineart.crease_threshold = 0.0
ob_cylinder_005.parent = ob_baum_005
ob_cylinder_005.matrix_parent_inverse = Matrix(((2.459, 0.0, 0.0, -1.773), (0.0, 2.459, 0.0, -5.507), (-2.931e-07, 0.0, 2.459, -2.659), (0.0, 0.0, 0.0, 1.0)))
ob_cylinder_005.location = (0.721, 2.24, 0.6366)
ob_cylinder_005.scale = (0.04363, 0.04363, 0.1388)
ob_cylinder_005.lineart.crease_threshold = 0.0
ob_baum_004.parent = ob_baum
ob_baum_004.matrix_parent_inverse = Matrix(((2.459, 0.0, 0.0, -1.773), (0.0, 2.459, 0.0, -5.507), (-2.931e-07, 0.0, 2.459, -2.659), (0.0, 0.0, 0.0, 1.0)))
ob_baum_004.location = (1.534, 0.2915, 1.039)
ob_baum_004.rotation_euler = (0.0, -0.0, 0.6017)
ob_baum_004.scale = (0.4067, 0.4067, 0.4067)
ob_baum_004.lineart.crease_threshold = 0.0
ob_cylinder_004.parent = ob_baum_004
ob_cylinder_004.matrix_parent_inverse = Matrix(((2.459, 0.0, 0.0, -1.773), (0.0, 2.459, 0.0, -5.507), (-2.931e-07, 0.0, 2.459, -2.659), (0.0, 0.0, 0.0, 1.0)))
ob_cylinder_004.location = (0.721, 2.24, 0.6366)
ob_cylinder_004.scale = (0.04363, 0.04363, 0.1388)
ob_cylinder_004.lineart.crease_threshold = 0.0
ob_baum_003.parent = ob_baum
ob_baum_003.matrix_parent_inverse = Matrix(((2.459, 0.0, 0.0, -1.773), (0.0, 2.459, 0.0, -5.507), (-2.931e-07, 0.0, 2.459, -2.659), (0.0, 0.0, 0.0, 1.0)))
ob_baum_003.location = (1.028, 0.4602, 1.082)
ob_baum_003.scale = (0.4067, 0.4067, 0.4067)
ob_baum_003.lineart.crease_threshold = 0.0
ob_cylinder_003.parent = ob_baum_003
ob_cylinder_003.matrix_parent_inverse = Matrix(((2.459, 0.0, 0.0, -1.773), (0.0, 2.459, 0.0, -5.507), (-2.931e-07, 0.0, 2.459, -2.659), (0.0, 0.0, 0.0, 1.0)))
ob_cylinder_003.location = (0.721, 2.24, 0.6366)
ob_cylinder_003.scale = (0.04363, 0.04363, 0.1388)
ob_cylinder_003.lineart.crease_threshold = 0.0
ob_baum_002.parent = ob_baum
ob_baum_002.matrix_parent_inverse = Matrix(((2.459, 0.0, 0.0, -1.773), (0.0, 2.459, 0.0, -5.507), (-2.931e-07, 0.0, 2.459, -2.659), (0.0, 0.0, 0.0, 1.0)))
ob_baum_002.location = (0.6673, 1.058, 1.082)
ob_baum_002.scale = (0.4067, 0.4067, 0.4067)
ob_baum_002.lineart.crease_threshold = 0.0
ob_cylinder_002.parent = ob_baum_002
ob_cylinder_002.matrix_parent_inverse = Matrix(((2.459, 0.0, 0.0, -1.773), (0.0, 2.459, 0.0, -5.507), (-2.931e-07, 0.0, 2.459, -2.659), (0.0, 0.0, 0.0, 1.0)))
ob_cylinder_002.location = (0.721, 2.24, 0.6366)
ob_cylinder_002.scale = (0.04363, 0.04363, 0.1388)
ob_cylinder_002.lineart.crease_threshold = 0.0
ob_baum_001.parent = ob_baum
ob_baum_001.matrix_parent_inverse = Matrix(((2.459, 0.0, 0.0, -1.773), (0.0, 2.459, 0.0, -5.507), (-2.931e-07, 0.0, 2.459, -2.659), (0.0, 0.0, 0.0, 1.0)))
ob_baum_001.location = (0.5983, 1.595, 1.082)
ob_baum_001.scale = (0.4067, 0.4067, 0.4067)
ob_baum_001.lineart.crease_threshold = 0.0
ob_cylinder_001.parent = ob_baum_001
ob_cylinder_001.matrix_parent_inverse = Matrix(((2.459, 0.0, 0.0, -1.773), (0.0, 2.459, 0.0, -5.507), (-2.931e-07, 0.0, 2.459, -2.659), (0.0, 0.0, 0.0, 1.0)))
ob_cylinder_001.location = (0.721, 2.24, 0.6366)
ob_cylinder_001.scale = (0.04363, 0.04363, 0.1388)
ob_cylinder_001.lineart.crease_threshold = 0.0
ob_cylinder.parent = ob_baum
ob_cylinder.matrix_parent_inverse = Matrix(((2.459, 0.0, 0.0, -1.773), (0.0, 2.459, 0.0, -5.507), (-2.931e-07, 0.0, 2.459, -2.659), (0.0, 0.0, 0.0, 1.0)))
ob_cylinder.location = (0.721, 2.24, 0.6366)
ob_cylinder.scale = (0.04363, 0.04363, 0.1388)
ob_cylinder.lineart.crease_threshold = 0.0
ob_cylinder_022.location = (0.721, 2.24, 0.6366)
ob_cylinder_022.scale = (0.04363, 0.04363, 0.1388)
ob_cylinder_022.lineart.crease_threshold = 0.0
ob_insel.location = (0.0, 0.0, 0.0)
ob_insel.scale = (2.5, 2.5, 0.5)
ob_insel.lock_rotations_4d = False
ob_insel.empty_display_type = 'ARROWS'
ob_insel.lineart.crease_threshold = 0.0
ob_lamp.location = (4.076, 1.005, 5.904)
ob_lamp.rotation_euler = (0.6503, 0.05522, 1.866)
ob_lamp.lock_rotations_4d = False
ob_lamp.empty_display_type = 'ARROWS'
ob_lamp.color = (0.0, 0.0, 0.0, 0.0)
ob_lamp.lineart.crease_threshold = 0.0
ob_camera.location = (-0.2201, -3.986, 2.226)
ob_camera.rotation_euler = (1.134, 0.0, 0.2618)
ob_camera.lock_rotations_4d = False
ob_camera.empty_display_type = 'ARROWS'
ob_camera.color = (0.0, 0.0, 0.0, 0.0)
ob_camera.display_type = 'WIRE'
ob_camera.lineart.crease_threshold = 0.0
ob_minion.location = (-0.04696, -0.7546, 0.7377)
ob_minion.rotation_euler = (2.716, 1.571, 0.0)
ob_minion.scale = (-0.02458, -0.02458, -0.02458)
ob_minion.lineart.crease_threshold = 0.0
ob_plane.location = (-1.182, 0.6201, 4.625)
ob_plane.rotation_euler = (0.0, -0.2784, 0.0)
ob_plane.lineart.crease_threshold = 0.0

# ---- collection membership
col_collection_1.objects.link(ob_cube)
col_collection_1.objects.link(ob_geschenke)
col_collection_1.objects.link(ob_geschenk_008)
col_collection_1.objects.link(ob_geschenk_007)
col_collection_1.objects.link(ob_geschenk_006)
col_collection_1.objects.link(ob_geschenk_005)
col_collection_1.objects.link(ob_geschenk_004)
col_collection_1.objects.link(ob_geschenk_003)
col_collection_1.objects.link(ob_geschenk_002)
col_collection_1.objects.link(ob_weihnachtsbaum)
col_collection_1.objects.link(ob_h_tte)
col_collection_1.objects.link(ob_cube_001)
col_collection_1.objects.link(ob_geschenk)
col_collection_1.objects.link(ob_lagerfeuer)
col_collection_1.objects.link(ob_baum)
col_collection_1.objects.link(ob_baum_023)
col_collection_1.objects.link(ob_cylinder_031)
col_collection_1.objects.link(ob_baum_032)
col_collection_1.objects.link(ob_baum_031)
col_collection_1.objects.link(ob_baum_030)
col_collection_1.objects.link(ob_baum_029)
col_collection_1.objects.link(ob_cylinder_028)
col_collection_1.objects.link(ob_baum_028)
col_collection_1.objects.link(ob_cylinder_027)
col_collection_1.objects.link(ob_baum_027)
col_collection_1.objects.link(ob_cylinder_026)
col_collection_1.objects.link(ob_baum_026)
col_collection_1.objects.link(ob_cylinder_030)
col_collection_1.objects.link(ob_cylinder_029)
col_collection_1.objects.link(ob_cylinder_025)
col_collection_1.objects.link(ob_baum_025)
col_collection_1.objects.link(ob_cylinder_024)
col_collection_1.objects.link(ob_baum_024)
col_collection_1.objects.link(ob_cylinder_023)
col_collection_1.objects.link(ob_baum_022)
col_collection_1.objects.link(ob_cylinder_021)
col_collection_1.objects.link(ob_baum_021)
col_collection_1.objects.link(ob_cylinder_020)
col_collection_1.objects.link(ob_baum_020)
col_collection_1.objects.link(ob_cylinder_019)
col_collection_1.objects.link(ob_baum_019)
col_collection_1.objects.link(ob_cylinder_018)
col_collection_1.objects.link(ob_baum_018)
col_collection_1.objects.link(ob_cylinder_017)
col_collection_1.objects.link(ob_baum_017)
col_collection_1.objects.link(ob_cylinder_016)
col_collection_1.objects.link(ob_baum_016)
col_collection_1.objects.link(ob_cylinder_015)
col_collection_1.objects.link(ob_baum_015)
col_collection_1.objects.link(ob_cylinder_014)
col_collection_1.objects.link(ob_baum_014)
col_collection_1.objects.link(ob_cylinder_013)
col_collection_1.objects.link(ob_baum_013)
col_collection_1.objects.link(ob_cylinder_012)
col_collection_1.objects.link(ob_baum_012)
col_collection_1.objects.link(ob_cylinder_011)
col_collection_1.objects.link(ob_baum_011)
col_collection_1.objects.link(ob_cylinder_010)
col_collection_1.objects.link(ob_baumstamm)
col_collection_1.objects.link(ob_baum_010)
col_collection_1.objects.link(ob_baum_009)
col_collection_1.objects.link(ob_cylinder_009)
col_collection_1.objects.link(ob_baum_008)
col_collection_1.objects.link(ob_cylinder_008)
col_collection_1.objects.link(ob_baum_007)
col_collection_1.objects.link(ob_cylinder_007)
col_collection_1.objects.link(ob_baum_006)
col_collection_1.objects.link(ob_cylinder_006)
col_collection_1.objects.link(ob_baum_005)
col_collection_1.objects.link(ob_cylinder_005)
col_collection_1.objects.link(ob_baum_004)
col_collection_1.objects.link(ob_cylinder_004)
col_collection_1.objects.link(ob_baum_003)
col_collection_1.objects.link(ob_cylinder_003)
col_collection_1.objects.link(ob_baum_002)
col_collection_1.objects.link(ob_cylinder_002)
col_collection_1.objects.link(ob_baum_001)
col_collection_1.objects.link(ob_cylinder_001)
col_collection_1.objects.link(ob_cylinder)
col_collection_1.objects.link(ob_cylinder_022)
col_collection_1.objects.link(ob_insel)
col_collection_1.objects.link(ob_lamp)
col_collection_1.objects.link(ob_camera)
col_collection_1.objects.link(ob_minion)
col_collection_1.objects.link(ob_plane)

# ---- scene / render settings (as saved in the file)
scene.camera = ob_camera
scene.frame_start = 1; scene.frame_end = 250; scene.frame_set(1)
scene.render.engine = 'CYCLES'
scene.render.resolution_percentage = 50
scene.render.fps = 30
scene.render.dither_intensity = 0.0
scene.cycles.use_denoising = False
scene.cycles.samples = 50
scene.cycles.sampling_pattern = 'TABULATED_SOBOL'
scene.cycles.light_sampling_threshold = 0.0
scene.cycles.use_adaptive_sampling = False
scene.cycles.use_light_tree = False
scene.cycles.blur_glossy = 0.0
scene.cycles.pixel_filter_type = 'GAUSSIAN'
scene.cycles.sample_clamp_indirect = 0.0
scene.view_settings.view_transform = 'Standard'
bpy.context.view_layer.update()
